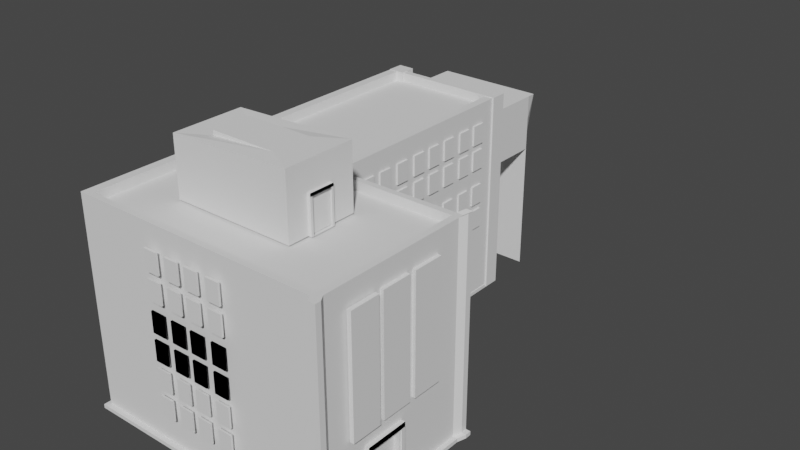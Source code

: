 # Source: Building.blend  (saved by Blender 3.0.42; exported with 4.5.12 LTS)
import bpy
from mathutils import Matrix  # noqa: F401  (used for matrix-valued properties, if any)

bpy.ops.wm.read_factory_settings(use_empty=True)
scene = bpy.context.scene
scene.name = 'Scene'

# ---- collections
col_collection = bpy.data.collections.new('Collection'); scene.collection.children.link(col_collection)

# ---- world
world_world = bpy.data.worlds.new('World'); scene.world = world_world
world_world.use_nodes = True; world_world.node_tree.nodes.clear()
_N = world_world.node_tree.nodes; _L = world_world.node_tree.links
n0 = _N.new('ShaderNodeOutputWorld'); n0.name = 'World Output'; n0.location = (300, 300)
n1 = _N.new('ShaderNodeBackground'); n1.name = 'Background'; n1.location = (10, 300)
n1.inputs[0].default_value = (0.05088, 0.05088, 0.05088, 1.0)
_L.new(n1.outputs[0], n0.inputs[0])
n0.is_active_output = True
world_world.color = (0.05088, 0.05088, 0.05088)
world_world.use_sun_shadow = False
world_world.sun_shadow_jitter_overblur = 0.0

# ---- meshes
me_plane = bpy.data.meshes.new('Plane')
me_plane.from_pydata([(1.0, 1.0, 0.0), (0.0, 1.0, 0.0), (0.0, 3.809, 0.0), (-1.0, 1.0, 2.327), (-1.0, -1.0, 2.327), (0.0, -1.0, 2.327), (0.0, 1.0, 2.327), (0.01327, 1.245, 1.564), (-1.0, 3.809, 2.327), (1.0, -1.0, 0.04549), (0.0, -1.0, 0.04549), (0.0, 3.809, 0.04549), (0.0, 1.0, 0.04549), (-1.0, -1.0, 0.04549), (-1.0, 1.0, 0.04549), (-1.0, 3.809, 0.04549), (-1.028, 1.002, -0.0007256), (-1.028, -1.062, -0.0007256), (0.003987, -1.062, -0.0007256), (1.036, -1.062, -0.0007256), (1.036, 1.002, -0.0007256), (0.003987, 1.002, -0.0007256), (0.003987, 3.9, -0.0007256), (-1.028, 3.9, -0.0007256), (0.003987, -1.062, 0.04622), (0.003987, 1.002, 0.04622), (-1.028, -1.062, 0.04622), (-1.028, 1.002, 0.04622), (-1.028, 3.9, 0.04622), (1.036, -1.062, 0.04622), (0.003987, 3.9, 0.04622), (-1.0, 1.0, 2.49), (-1.0, -1.0, 2.49), (0.0, -1.0, 2.49), (0.0, 1.0, 2.49), (0.01327, 1.071, 1.564), (-1.0, 3.809, 2.49), (-1.0, -0.9285, 2.327), (1.0, -0.9285, 2.327), (-1.0, -0.9285, 0.04549), (1.0, -0.9285, 0.04549), (-1.028, -0.9885, -0.0007256), (1.036, -0.9885, -0.0007256), (-1.028, -0.9885, 0.04622), (1.036, -0.9885, 0.04622), (-1.0, -0.9285, 2.49), (1.0, -0.9285, 2.49), (0.0, -0.9285, 2.49), (1.0, 0.9264, 2.327), (-1.0, 0.9264, 0.04549), (1.036, 0.9256, -0.0007256), (-1.028, 0.9256, 0.04622), (1.0, 0.9264, 2.49), (0.0, 0.9264, 2.49), (-1.0, 0.9264, 2.327), (1.0, 0.9264, 0.04549), (-1.028, 0.9256, -0.0007256), (1.036, 0.9256, 0.04622), (-1.0, 0.9264, 2.49), (0.9482, 1.0, 0.0), (0.9482, -1.0, 2.327), (0.9482, 1.0, 2.327), (0.9482, 1.0, 0.04549), (0.9482, -1.0, 0.04549), (0.9825, -1.062, -0.0007256), (0.9825, 1.002, -0.0007256), (0.9825, 1.002, 0.04622), (0.9825, -1.062, 0.04622), (0.9482, -1.0, 2.49), (0.9482, 1.0, 2.49), (0.9482, -0.9285, 2.49), (0.9482, 0.9264, 2.49), (0.0, 3.733, 0.0), (0.0, 3.733, 2.327), (-1.0, 3.733, 2.327), (-1.0, 3.733, 0.04549), (0.0, 3.733, 0.04549), (0.003987, 3.822, -0.0007256), (-1.028, 3.822, -0.0007256), (-1.028, 3.822, 0.04622), (0.003987, 3.822, 0.04622), (0.0, 3.733, 2.49), (-1.0, 3.733, 2.49), (-0.9282, -1.0, 2.327), (-0.9282, 3.809, 2.327), (-0.9282, 3.809, 0.04549), (-0.9282, -1.0, 0.04549), (-0.9538, -1.062, -0.0007256), (-0.9538, 3.9, -0.0007256), (-0.9538, 3.9, 0.04622), (-0.9538, -1.062, 0.04622), (-0.9282, 1.0, 2.49), (-0.9282, -1.0, 2.49), (-0.9282, 3.809, 2.49), (-0.9282, -0.9285, 2.49), (-0.9282, 0.9264, 2.49), (-0.9282, 3.733, 2.49), (-0.06519, -1.0, 2.327), (-0.06519, 3.809, 0.04549), (-0.06329, -1.062, -0.0007256), (-0.06329, 3.9, 0.04622), (-0.06519, -1.0, 2.49), (-0.06519, 3.809, 2.327), (-0.06519, -1.0, 0.04549), (-0.06329, 3.9, -0.0007256), (-0.06329, -1.062, 0.04622), (-0.06519, 1.0, 2.49), (-0.06519, 3.809, 2.49), (-0.06519, -0.9285, 2.49), (-0.06519, 0.9264, 2.49), (-0.06519, 3.733, 2.49), (-1.0, -0.9285, 2.602), (-1.0, -1.0, 2.602), (0.9482, -1.0, 2.602), (1.0, -1.0, 2.602), (1.0, 0.9264, 2.602), (1.0, 1.0, 2.602), (-0.9282, 1.0, 2.602), (-1.0, 1.0, 2.602), (-0.06519, -1.0, 2.602), (0.0, -1.0, 2.602), (0.9482, 1.0, 2.602), (0.0, 1.0, 2.602), (0.0, 0.9264, 2.602), (-0.9282, 3.809, 2.602), (-1.0, 3.809, 2.602), (0.0, 3.733, 2.602), (-1.0, 3.733, 2.602), (-1.0, 0.9264, 2.602), (1.0, -0.9285, 2.602), (0.0, -0.9285, 2.602), (-0.9282, -0.9285, 2.602), (0.9482, -0.9285, 2.602), (-0.9282, 0.9264, 2.602), (0.9482, 0.9264, 2.602), (-0.9282, 3.733, 2.602), (-0.9282, -1.0, 2.602), (-0.06519, 3.809, 2.602), (-0.06519, -0.9285, 2.602), (-0.06519, 3.733, 2.602), (-0.06519, 1.0, 2.602), (-0.06519, 0.9264, 2.602), (-1.0, -0.4067, 2.327), (1.0, -0.4067, 0.04549), (-1.028, -0.45, -0.0007256), (1.036, -0.45, 0.04622), (-1.0, -0.4067, 2.49), (1.0, -0.4067, 0.0), (1.0, -0.4067, 2.327), (-1.0, -0.4067, 0.04549), (1.036, -0.45, -0.0007256), (-1.028, -0.45, 0.04622), (1.0, -0.4067, 2.49), (0.0, -0.4067, 2.49), (1.031, 0.08014, 0.7535), (0.9482, -0.4067, 2.49), (1.031, 0.08014, 0.6918), (-0.9282, -0.4067, 2.49), (0.9071, 0.08014, 0.7535), (-0.06519, -0.4067, 2.49), (-1.0, -0.4067, 2.602), (1.0, -0.4067, 2.602), (0.9482, -0.4067, 2.602), (-0.9282, -0.4067, 2.602), (1.0, 0.04395, 0.0), (0.9071, 0.08014, 0.6918), (1.0, 0.04395, 2.327), (-1.0, 0.04395, 0.04549), (1.036, 0.01498, -0.0007256), (-1.028, 0.01498, 0.04622), (1.0, 0.04395, 2.49), (0.0, 0.04395, 2.49), (0.9482, 0.04395, 2.49), (-0.9282, 0.04395, 2.49), (-0.06519, 0.04395, 2.49), (1.0, 0.04395, 2.602), (0.9482, 0.04395, 2.602), (-0.9282, 0.04395, 2.602), (0.9071, -0.4475, 0.6918), (-1.0, 0.04395, 2.327), (1.0, 0.04395, 0.04549), (-1.028, 0.01498, -0.0007256), (1.036, 0.01498, 0.04622), (-1.0, 0.04395, 2.49), (0.9071, 0.08024, 0.6918), (1.031, -0.4475, 0.6918), (1.031, 0.08024, 0.6918), (-1.0, 0.04395, 2.602), (0.01327, 1.071, 1.313), (0.0, -1.0, 0.6976), (0.0, 1.0, 0.6976), (-1.0, -1.0, 0.6976), (-1.0, 1.0, 0.6976), (-1.0, 3.809, 0.6976), (-1.0, -0.9285, 0.6976), (1.0, -0.9285, 0.6976), (-1.0, 0.9264, 0.6976), (1.0, 0.9264, 0.6976), (0.9482, 1.0, 0.6976), (0.9482, -1.0, 0.6976), (-1.0, 3.733, 0.6976), (0.0, 3.733, 0.6976), (-0.9282, 3.809, 0.6976), (-0.9282, -1.0, 0.6976), (-0.06519, 3.809, 0.6976), (-0.06519, -1.0, 0.6976), (1.0, -0.4067, 0.6976), (-1.0, -0.4067, 0.6976), (-1.0, 0.04395, 0.6976), (1.0, 0.04395, 0.6976), (0.8942, 0.04395, 0.04549), (0.8942, -0.4067, 0.04549), (0.8942, -0.4067, 0.6976), (0.8942, 0.04395, 0.6976), (1.031, -0.4475, -0.01032), (1.031, 0.08024, -0.01032), (1.031, -0.4475, 0.7535), (1.031, 0.08024, 0.7535), (0.9071, 0.08024, -0.01032), (0.9071, -0.4475, -0.01032), (0.9071, -0.4475, 0.7535), (0.9071, 0.08024, 0.7535), (1.031, 0.02958, -0.01032), (1.031, -0.3968, -0.01032), (1.031, -0.3968, 0.7535), (1.031, 0.02958, 0.7535), (0.9071, 0.02958, -0.01032), (0.9071, -0.3968, -0.01032), (0.9071, -0.3968, 0.7535), (0.9071, 0.02958, 0.7535), (1.008, -0.3968, -0.01032), (1.008, -0.3968, 0.7535), (0.9633, 0.04395, 0.04549), (0.9633, -0.4067, 0.04549), (0.9633, -0.4067, 0.6976), (0.9633, 0.04395, 0.6976), (0.9945, 0.6114, 1.467), (0.9945, 0.2403, 1.467), (0.9945, 0.2403, 0.9295), (0.9945, 0.6114, 0.9295), (1.026, 0.6114, 1.467), (1.026, 0.2403, 1.467), (1.026, 0.2403, 0.9295), (1.026, 0.6114, 0.9295), (-0.539, 0.5026, 2.512), (0.4092, 0.5026, 2.512), (-0.539, -0.3799, 2.512), (0.4092, -0.3799, 2.512), (-0.539, -0.3799, 3.226), (-0.539, 0.5026, 3.226), (0.4092, 0.5026, 3.283), (0.4092, -0.3799, 3.283), (0.01327, 1.245, 2.103), (0.01327, 1.071, 2.103), (0.01327, 1.071, 2.354), (0.01327, 1.245, 2.354), (-0.001394, 1.245, 2.103), (-0.001394, 1.071, 2.103), (-0.001394, 1.071, 2.354), (-0.001394, 1.245, 2.354), (0.01327, 1.538, 2.103), (0.01327, 1.365, 2.103), (0.01327, 1.365, 2.354), (0.01327, 1.538, 2.354), (-0.001394, 1.538, 2.103), (-0.001394, 1.365, 2.103), (-0.001394, 1.365, 2.354), (-0.001394, 1.538, 2.354), (0.01327, 1.811, 2.103), (0.01327, 1.638, 2.103), (0.01327, 1.638, 2.354), (0.01327, 1.811, 2.354), (-0.001394, 1.811, 2.103), (-0.001394, 1.638, 2.103), (-0.001394, 1.638, 2.354), (-0.001394, 1.811, 2.354), (0.01327, 2.101, 2.103), (0.01327, 1.928, 2.103), (0.01327, 1.928, 2.354), (0.01327, 2.101, 2.354), (-0.001394, 2.101, 2.103), (-0.001394, 1.928, 2.103), (-0.001394, 1.928, 2.354), (-0.001394, 2.101, 2.354), (0.01327, 2.394, 2.103), (0.01327, 2.221, 2.103), (0.01327, 2.221, 2.354), (0.01327, 2.394, 2.354), (-0.001394, 2.394, 2.103), (-0.001394, 2.221, 2.103), (-0.001394, 2.221, 2.354), (-0.001394, 2.394, 2.354), (0.01327, 2.667, 2.103), (0.01327, 2.494, 2.103), (0.01327, 2.494, 2.354), (0.01327, 2.667, 2.354), (-0.001394, 2.667, 2.103), (-0.001394, 2.494, 2.103), (-0.001394, 2.494, 2.354), (-0.001394, 2.667, 2.354), (0.01327, 1.245, 1.772), (0.01327, 1.071, 1.772), (0.01327, 1.071, 2.023), (0.01327, 1.245, 2.023), (-0.001394, 1.245, 1.772), (-0.001394, 1.071, 1.772), (-0.001394, 1.071, 2.023), (-0.001394, 1.245, 2.023), (0.01327, 1.538, 1.772), (0.01327, 1.365, 1.772), (0.01327, 1.365, 2.023), (0.01327, 1.538, 2.023), (-0.001394, 1.538, 1.772), (-0.001394, 1.365, 1.772), (-0.001394, 1.365, 2.023), (-0.001394, 1.538, 2.023), (0.01327, 1.811, 1.772), (0.01327, 1.638, 1.772), (0.01327, 1.638, 2.023), (0.01327, 1.811, 2.023), (-0.001394, 1.811, 1.772), (-0.001394, 1.638, 1.772), (-0.001394, 1.638, 2.023), (-0.001394, 1.811, 2.023), (0.01327, 2.101, 1.772), (0.01327, 1.928, 1.772), (0.01327, 1.928, 2.023), (0.01327, 2.101, 2.023), (-0.001394, 2.101, 1.772), (-0.001394, 1.928, 1.772), (-0.001394, 1.928, 2.023), (-0.001394, 2.101, 2.023), (0.01327, 2.394, 1.772), (0.01327, 2.221, 1.772), (0.01327, 2.221, 2.023), (0.01327, 2.394, 2.023), (-0.001394, 2.394, 1.772), (-0.001394, 2.221, 1.772), (-0.001394, 2.221, 2.023), (-0.001394, 2.394, 2.023), (0.01327, 2.667, 1.772), (0.01327, 2.494, 1.772), (0.01327, 2.494, 2.023), (0.01327, 2.667, 2.023), (-0.001394, 2.667, 1.772), (-0.001394, 2.494, 1.772), (-0.001394, 2.494, 2.023), (-0.001394, 2.667, 2.023), (0.4331, 0.1932, 2.959), (0.4331, 0.1932, 2.922), (0.3596, 0.1932, 2.959), (0.3596, 0.1932, 2.922), (0.3596, -0.1199, 2.922), (0.3596, 0.1933, 2.922), (0.4331, -0.1199, 2.922), (0.4331, 0.1933, 2.922), (0.4331, -0.1199, 2.506), (0.4331, 0.1933, 2.506), (0.4331, -0.1199, 2.959), (0.4331, 0.1933, 2.959), (0.3596, 0.1933, 2.506), (0.3596, -0.1199, 2.506), (0.3596, -0.1199, 2.959), (0.3596, 0.1933, 2.959), (0.4331, 0.1632, 2.506), (0.4331, -0.08981, 2.506), (0.4331, -0.08981, 2.959), (0.4331, 0.1632, 2.959), (0.3596, 0.1632, 2.506), (0.3596, -0.08981, 2.506), (0.3596, -0.08981, 2.959), (0.3596, 0.1632, 2.959), (0.4195, -0.08981, 2.506), (0.4195, -0.08981, 2.959), (0.01327, 1.245, 1.313), (-1.0, -0.9285, 1.605), (1.0, -0.9285, 1.605), (-1.0, 0.9264, 1.605), (1.0, 0.9264, 1.605), (0.9482, 1.0, 1.605), (0.9482, -1.0, 1.605), (-1.0, 3.733, 1.605), (0.0, 3.733, 1.605), (-0.9282, 3.809, 1.605), (-0.9282, -1.0, 1.605), (-0.06519, 3.809, 1.605), (-0.06519, -1.0, 1.605), (1.0, -0.4067, 1.605), (-1.0, -0.4067, 1.605), (-1.0, 0.04395, 1.605), (1.0, 0.04395, 1.605), (0.0, -1.0, 1.605), (0.0, 1.0, 1.605), (-1.0, -1.0, 1.605), (-1.0, 1.0, 1.605), (-1.0, 3.809, 1.605), (-0.06519, 4.779, 2.327), (-0.9282, 4.779, 2.327), (-0.8145, 4.779, 1.399), (-0.1789, 4.779, 1.399), (-0.1874, 4.976, 2.225), (-0.806, 4.976, 2.225), (-0.806, 4.976, 1.708), (-0.1874, 4.976, 1.708), (0.9773, -1.075, 2.327), (1.029, -1.075, 2.327), (1.029, -1.075, 1.605), (1.029, -1.004, 0.04549), (1.029, -1.075, 0.04549), (0.9773, -1.075, 2.49), (1.029, -1.075, 2.49), (1.029, -1.004, 2.327), (1.029, -1.004, 2.49), (1.029, -1.004, 1.605), (0.9773, -1.075, 0.04549), (0.9773, -1.075, 1.605), (1.029, -1.004, 2.602), (0.9773, -1.075, 2.602), (1.029, -1.075, 2.602), (1.029, -1.075, 0.6976), (1.029, -1.004, 0.6976), (0.9773, -1.075, 0.6976), (1.033, 1.006, 2.354), (1.033, 1.08, 2.354), (1.033, 1.08, 0.0728), (1.069, 1.081, 0.07353), (1.033, 1.08, 1.633), (0.9815, 1.08, 0.0728), (1.069, 1.006, 0.02659), (1.069, 1.081, 0.02659), (1.016, 1.081, 0.07353), (1.033, 1.006, 2.517), (1.033, 1.08, 2.517), (1.033, 1.006, 0.0728), (1.069, 1.006, 0.07353), (1.033, 1.006, 1.633), (0.9815, 1.08, 2.354), (1.016, 1.081, 0.02659), (0.9815, 1.08, 2.517), (0.9815, 1.08, 1.633), (1.033, 1.006, 2.63), (1.033, 1.08, 2.63), (0.9815, 1.08, 2.63), (1.033, 1.08, 0.725), (1.033, 1.006, 0.725), (0.9815, 1.08, 0.725), (-0.001394, 1.245, 1.313), (-0.001394, 1.071, 1.313), (-0.001394, 1.071, 1.564), (-0.001394, 1.245, 1.564), (0.01327, 1.538, 1.313), (0.01327, 1.365, 1.313), (0.01327, 1.365, 1.564), (0.01327, 1.538, 1.564), (-0.001394, 1.538, 1.313), (-0.001394, 1.365, 1.313), (-0.001394, 1.365, 1.564), (-0.001394, 1.538, 1.564), (0.01327, 1.811, 1.313), (0.01327, 1.638, 1.313), (0.01327, 1.638, 1.564), (0.01327, 1.811, 1.564), (-0.001394, 1.811, 1.313), (-0.001394, 1.638, 1.313), (-0.001394, 1.638, 1.564), (-0.001394, 1.811, 1.564), (0.01327, 2.101, 1.313), (0.01327, 1.928, 1.313), (0.01327, 1.928, 1.564), (0.01327, 2.101, 1.564), (-0.001394, 2.101, 1.313), (-0.001394, 1.928, 1.313), (-0.001394, 1.928, 1.564), (-0.001394, 2.101, 1.564), (0.01327, 2.394, 1.313), (0.01327, 2.221, 1.313), (0.01327, 2.221, 1.564), (0.01327, 2.394, 1.564), (-0.001394, 2.394, 1.313), (-0.001394, 2.221, 1.313), (-0.001394, 2.221, 1.564), (-0.001394, 2.394, 1.564), (0.01327, 2.667, 1.313), (0.01327, 2.494, 1.313), (0.01327, 2.494, 1.564), (0.01327, 2.667, 1.564), (-0.001394, 2.667, 1.313), (-0.001394, 2.494, 1.313), (-0.001394, 2.494, 1.564), (-0.001394, 2.667, 1.564), (0.01327, 1.245, 0.9821), (0.01327, 1.071, 0.9821), (0.01327, 1.071, 1.233), (0.01327, 1.245, 1.233), (-0.001394, 1.245, 0.9821), (-0.001394, 1.071, 0.9821), (-0.001394, 1.071, 1.233), (-0.001394, 1.245, 1.233), (0.01327, 1.538, 0.9821), (0.01327, 1.365, 0.9821), (0.01327, 1.365, 1.233), (0.01327, 1.538, 1.233), (-0.001394, 1.538, 0.9821), (-0.001394, 1.365, 0.9821), (-0.001394, 1.365, 1.233), (-0.001394, 1.538, 1.233), (0.01327, 1.811, 0.9821), (0.01327, 1.638, 0.9821), (0.01327, 1.638, 1.233), (0.01327, 1.811, 1.233), (-0.001394, 1.811, 0.9821), (-0.001394, 1.638, 0.9821), (-0.001394, 1.638, 1.233), (-0.001394, 1.811, 1.233), (0.01327, 2.101, 0.9821), (0.01327, 1.928, 0.9821), (0.01327, 1.928, 1.233), (0.01327, 2.101, 1.233), (-0.001394, 2.101, 0.9821), (-0.001394, 1.928, 0.9821), (-0.001394, 1.928, 1.233), (-0.001394, 2.101, 1.233), (0.01327, 2.394, 0.9821), (0.01327, 2.221, 0.9821), (0.01327, 2.221, 1.233), (0.01327, 2.394, 1.233), (-0.001394, 2.394, 0.9821), (-0.001394, 2.221, 0.9821), (-0.001394, 2.221, 1.233), (-0.001394, 2.394, 1.233), (0.01327, 2.667, 0.9821), (0.01327, 2.494, 0.9821), (0.01327, 2.494, 1.233), (0.01327, 2.667, 1.233), (-0.001394, 2.667, 0.9821), (-0.001394, 2.494, 0.9821), (-0.001394, 2.494, 1.233), (-0.001394, 2.667, 1.233), (-0.06519, 4.67, 1.605), (-0.06519, 4.67, 2.327), (-0.9282, 4.67, 1.605), (-0.9282, 4.67, 2.327), (-0.8145, 4.779, -0.05684), (-0.1789, 4.779, -0.05684), (-0.06519, 4.67, -0.0703), (-0.9282, 4.67, -0.0703), (-0.321, -0.1771, 3.226), (-0.321, 0.2997, 3.226), (0.1913, 0.2997, 3.283), (0.1913, -0.1771, 3.283), (-0.321, -0.1771, 3.283), (-0.321, 0.2997, 3.283), (0.1913, 0.2997, 3.283), (0.1913, -0.1771, 3.283), (0.01374, 3.918, 0.2209), (0.01374, 3.918, 0.01438), (0.01374, 3.711, 0.2209), (0.01374, 3.711, 0.01438), (-0.1148, 3.918, 0.2209), (-0.1148, 3.918, 0.01438), (-0.1148, 3.711, 0.2209), (-0.1148, 3.711, 0.01438), (0.01374, 3.711, 1.678), (0.01374, 3.918, 1.678), (-0.1148, 3.711, 1.678), (-0.1148, 3.918, 1.678), (0.01374, 3.711, 2.612), (0.01374, 3.918, 2.612), (-0.1148, 3.711, 2.612), (-0.1148, 3.918, 2.612), (-0.8674, 3.918, 0.2209), (-0.8674, 3.918, 0.01438), (-0.8674, 3.711, 0.2209), (-0.8674, 3.711, 0.01438), (-0.9959, 3.918, 0.2209), (-0.9959, 3.918, 0.01438), (-0.9959, 3.711, 0.2209), (-0.9959, 3.711, 0.01438), (-0.8674, 3.711, 1.678), (-0.8674, 3.918, 1.678), (-0.9959, 3.711, 1.678), (-0.9959, 3.918, 1.678), (-0.8674, 3.711, 2.612), (-0.8674, 3.918, 2.612), (-0.9959, 3.711, 2.612), (-0.9959, 3.918, 2.612), (0.01327, 2.946, 2.103), (0.01327, 2.773, 2.103), (0.01327, 2.773, 2.354), (0.01327, 2.946, 2.354), (-0.001394, 2.946, 2.103), (-0.001394, 2.773, 2.103), (-0.001394, 2.773, 2.354), (-0.001394, 2.946, 2.354), (0.01327, 3.239, 2.103), (0.01327, 3.066, 2.103), (0.01327, 3.066, 2.354), (0.01327, 3.239, 2.354), (-0.001394, 3.239, 2.103), (-0.001394, 3.066, 2.103), (-0.001394, 3.066, 2.354), (-0.001394, 3.239, 2.354), (0.01327, 3.512, 2.103), (0.01327, 3.339, 2.103), (0.01327, 3.339, 2.354), (0.01327, 3.512, 2.354), (-0.001394, 3.512, 2.103), (-0.001394, 3.339, 2.103), (-0.001394, 3.339, 2.354), (-0.001394, 3.512, 2.354), (0.01327, 2.946, 1.772), (0.01327, 2.773, 1.772), (0.01327, 2.773, 2.023), (0.01327, 2.946, 2.023), (-0.001394, 2.946, 1.772), (-0.001394, 2.773, 1.772), (-0.001394, 2.773, 2.023), (-0.001394, 2.946, 2.023), (0.01327, 3.239, 1.772), (0.01327, 3.066, 1.772), (0.01327, 3.066, 2.023), (0.01327, 3.239, 2.023), (-0.001394, 3.239, 1.772), (-0.001394, 3.066, 1.772), (-0.001394, 3.066, 2.023), (-0.001394, 3.239, 2.023), (0.01327, 3.512, 1.772), (0.01327, 3.339, 1.772), (0.01327, 3.339, 2.023), (0.01327, 3.512, 2.023), (-0.001394, 3.512, 1.772), (-0.001394, 3.339, 1.772), (-0.001394, 3.339, 2.023), (-0.001394, 3.512, 2.023), (0.01327, 2.946, 1.308), (0.01327, 2.773, 1.308), (0.01327, 2.773, 1.559), (0.01327, 2.946, 1.559), (-0.001394, 2.946, 1.308), (-0.001394, 2.773, 1.308), (-0.001394, 2.773, 1.559), (-0.001394, 2.946, 1.559), (0.01327, 3.239, 1.308), (0.01327, 3.066, 1.308), (0.01327, 3.066, 1.559), (0.01327, 3.239, 1.559), (-0.001394, 3.239, 1.308), (-0.001394, 3.066, 1.308), (-0.001394, 3.066, 1.559), (-0.001394, 3.239, 1.559), (0.01327, 3.512, 1.308), (0.01327, 3.339, 1.308), (0.01327, 3.339, 1.559), (0.01327, 3.512, 1.559), (-0.001394, 3.512, 1.308), (-0.001394, 3.339, 1.308), (-0.001394, 3.339, 1.559), (-0.001394, 3.512, 1.559), (0.01327, 2.946, 0.977), (0.01327, 2.773, 0.977), (0.01327, 2.773, 1.228), (0.01327, 2.946, 1.228), (-0.001394, 2.946, 0.977), (-0.001394, 2.773, 0.977), (-0.001394, 2.773, 1.228), (-0.001394, 2.946, 1.228), (0.01327, 3.239, 0.977), (0.01327, 3.066, 0.977), (0.01327, 3.066, 1.228), (0.01327, 3.239, 1.228), (-0.001394, 3.239, 0.977), (-0.001394, 3.066, 0.977), (-0.001394, 3.066, 1.228), (-0.001394, 3.239, 1.228), (0.01327, 3.512, 0.977), (0.01327, 3.339, 0.977), (0.01327, 3.339, 1.228), (0.01327, 3.512, 1.228), (-0.001394, 3.512, 0.977), (-0.001394, 3.339, 0.977), (-0.001394, 3.339, 1.228), (-0.001394, 3.512, 1.228), (0.9945, 0.6114, 2.0), (1.026, 0.6114, 2.0), (1.026, 0.2403, 2.0), (0.9945, 0.2403, 2.0), (0.9945, 0.6114, 2.347), (1.026, 0.6114, 2.347), (1.026, 0.2403, 2.347), (0.9945, 0.2403, 2.347), (0.9945, 0.1589, 1.467), (0.9945, -0.2122, 1.467), (0.9945, -0.2122, 0.9295), (0.9945, 0.1589, 0.9295), (1.026, 0.1589, 1.467), (1.026, -0.2122, 1.467), (1.026, -0.2122, 0.9295), (1.026, 0.1589, 0.9295), (0.9945, 0.1589, 2.0), (1.026, 0.1589, 2.0), (1.026, -0.2122, 2.0), (0.9945, -0.2122, 2.0), (0.9945, 0.1589, 2.347), (1.026, 0.1589, 2.347), (1.026, -0.2122, 2.347), (0.9945, -0.2122, 2.347), (1.007, -0.2907, 1.47), (1.007, -0.6618, 1.47), (1.007, -0.6618, 0.9328), (1.007, -0.2907, 0.9328), (1.038, -0.2907, 1.47), (1.038, -0.6618, 1.47), (1.038, -0.6618, 0.9328), (1.038, -0.2907, 0.9328), (1.007, -0.2907, 2.004), (1.038, -0.2907, 2.004), (1.038, -0.6618, 2.004), (1.007, -0.6618, 2.004), (1.007, -0.2907, 2.35), (1.038, -0.2907, 2.35), (1.038, -0.6618, 2.35), (1.007, -0.6618, 2.35), (0.1685, -1.05, 2.103), (0.2764, -1.05, 2.103), (0.2764, -1.05, 2.354), (0.1685, -1.05, 2.354), (0.1685, -1.073, 2.103), (0.2764, -1.073, 2.103), (0.2764, -1.073, 2.354), (0.1685, -1.073, 2.354), (-0.01415, -1.05, 2.103), (0.09377, -1.05, 2.103), (0.09377, -1.05, 2.354), (-0.01415, -1.05, 2.354), (-0.01415, -1.073, 2.103), (0.09377, -1.073, 2.103), (0.09377, -1.073, 2.354), (-0.01415, -1.073, 2.354), (-0.1839, -1.05, 2.103), (-0.07602, -1.05, 2.103), (-0.07602, -1.05, 2.354), (-0.1839, -1.05, 2.354), (-0.1839, -1.073, 2.103), (-0.07602, -1.073, 2.103), (-0.07602, -1.073, 2.354), (-0.1839, -1.073, 2.354), (-0.3645, -1.05, 2.103), (-0.2566, -1.05, 2.103), (-0.2566, -1.05, 2.354), (-0.3645, -1.05, 2.354), (-0.3645, -1.073, 2.103), (-0.2566, -1.073, 2.103), (-0.2566, -1.073, 2.354), (-0.3645, -1.073, 2.354), (0.1685, -1.05, 1.772), (0.2764, -1.05, 1.772), (0.2764, -1.05, 2.023), (0.1685, -1.05, 2.023), (0.1685, -1.073, 1.772), (0.2764, -1.073, 1.772), (0.2764, -1.073, 2.023), (0.1685, -1.073, 2.023), (-0.01415, -1.05, 1.772), (0.09377, -1.05, 1.772), (0.09377, -1.05, 2.023), (-0.01415, -1.05, 2.023), (-0.01415, -1.073, 1.772), (0.09377, -1.073, 1.772), (0.09377, -1.073, 2.023), (-0.01415, -1.073, 2.023), (-0.1839, -1.05, 1.772), (-0.07602, -1.05, 1.772), (-0.07602, -1.05, 2.023), (-0.1839, -1.05, 2.023), (-0.1839, -1.073, 1.772), (-0.07602, -1.073, 1.772), (-0.07602, -1.073, 2.023), (-0.1839, -1.073, 2.023), (-0.3645, -1.05, 1.772), (-0.2566, -1.05, 1.772), (-0.2566, -1.05, 2.023), (-0.3645, -1.05, 2.023), (-0.3645, -1.073, 1.772), (-0.2566, -1.073, 1.772), (-0.2566, -1.073, 2.023), (-0.3645, -1.073, 2.023), (0.1685, -1.05, 1.409), (0.2764, -1.05, 1.409), (0.2764, -1.05, 1.66), (0.1685, -1.05, 1.66), (0.1685, -1.073, 1.409), (0.2764, -1.073, 1.409), (0.2764, -1.073, 1.66), (0.1685, -1.073, 1.66), (-0.01415, -1.05, 1.409), (0.09377, -1.05, 1.409), (0.09377, -1.05, 1.66), (-0.01415, -1.05, 1.66), (-0.01415, -1.073, 1.409), (0.09377, -1.073, 1.409), (0.09377, -1.073, 1.66), (-0.01415, -1.073, 1.66), (-0.1839, -1.05, 1.409), (-0.07602, -1.05, 1.409), (-0.07602, -1.05, 1.66), (-0.1839, -1.05, 1.66), (-0.1839, -1.073, 1.409), (-0.07602, -1.073, 1.409), (-0.07602, -1.073, 1.66), (-0.1839, -1.073, 1.66), (-0.3645, -1.05, 1.409), (-0.2566, -1.05, 1.409), (-0.2566, -1.05, 1.66), (-0.3645, -1.05, 1.66), (-0.3645, -1.073, 1.409), (-0.2566, -1.073, 1.409), (-0.2566, -1.073, 1.66), (-0.3645, -1.073, 1.66), (0.1685, -1.05, 1.078), (0.2764, -1.05, 1.078), (0.2764, -1.05, 1.329), (0.1685, -1.05, 1.329), (0.1685, -1.073, 1.078), (0.2764, -1.073, 1.078), (0.2764, -1.073, 1.329), (0.1685, -1.073, 1.329), (-0.01415, -1.05, 1.078), (0.09377, -1.05, 1.078), (0.09377, -1.05, 1.329), (-0.01415, -1.05, 1.329), (-0.01415, -1.073, 1.078), (0.09377, -1.073, 1.078), (0.09377, -1.073, 1.329), (-0.01415, -1.073, 1.329), (-0.1839, -1.05, 1.078), (-0.07602, -1.05, 1.078), (-0.07602, -1.05, 1.329), (-0.1839, -1.05, 1.329), (-0.1839, -1.073, 1.078), (-0.07602, -1.073, 1.078), (-0.07602, -1.073, 1.329), (-0.1839, -1.073, 1.329), (-0.3645, -1.05, 1.078), (-0.2566, -1.05, 1.078), (-0.2566, -1.05, 1.329), (-0.3645, -1.05, 1.329), (-0.3645, -1.073, 1.078), (-0.2566, -1.073, 1.078), (-0.2566, -1.073, 1.329), (-0.3645, -1.073, 1.329), (0.1685, -1.05, 1.409), (0.2764, -1.05, 1.409), (0.2764, -1.05, 1.66), (0.1685, -1.05, 1.66), (0.1685, -1.073, 1.409), (0.2764, -1.073, 1.409), (0.2764, -1.073, 1.66), (0.1685, -1.073, 1.66), (-0.01415, -1.05, 1.409), (0.09377, -1.05, 1.409), (0.09377, -1.05, 1.66), (-0.01415, -1.05, 1.66), (-0.01415, -1.073, 1.409), (0.09377, -1.073, 1.409), (0.09377, -1.073, 1.66), (-0.01415, -1.073, 1.66), (-0.1839, -1.05, 1.409), (-0.07602, -1.05, 1.409), (-0.07602, -1.05, 1.66), (-0.1839, -1.05, 1.66), (-0.1839, -1.073, 1.409), (-0.07602, -1.073, 1.409), (-0.07602, -1.073, 1.66), (-0.1839, -1.073, 1.66), (-0.3645, -1.05, 1.409), (-0.2566, -1.05, 1.409), (-0.2566, -1.05, 1.66), (-0.3645, -1.05, 1.66), (-0.3645, -1.073, 1.409), (-0.2566, -1.073, 1.409), (-0.2566, -1.073, 1.66), (-0.3645, -1.073, 1.66), (0.1685, -1.05, 1.078), (0.2764, -1.05, 1.078), (0.2764, -1.05, 1.329), (0.1685, -1.05, 1.329), (0.1685, -1.073, 1.078), (0.2764, -1.073, 1.078), (0.2764, -1.073, 1.329), (0.1685, -1.073, 1.329), (-0.01415, -1.05, 1.078), (0.09377, -1.05, 1.078), (0.09377, -1.05, 1.329), (-0.01415, -1.05, 1.329), (-0.01415, -1.073, 1.078), (0.09377, -1.073, 1.078), (0.09377, -1.073, 1.329), (-0.01415, -1.073, 1.329), (-0.1839, -1.05, 1.078), (-0.07602, -1.05, 1.078), (-0.07602, -1.05, 1.329), (-0.1839, -1.05, 1.329), (-0.1839, -1.073, 1.078), (-0.07602, -1.073, 1.078), (-0.07602, -1.073, 1.329), (-0.1839, -1.073, 1.329), (-0.3645, -1.05, 1.078), (-0.2566, -1.05, 1.078), (-0.2566, -1.05, 1.329), (-0.3645, -1.05, 1.329), (-0.3645, -1.073, 1.078), (-0.2566, -1.073, 1.078), (-0.2566, -1.073, 1.329), (-0.3645, -1.073, 1.329), (0.1685, -1.05, 0.7431), (0.2764, -1.05, 0.7431), (0.2764, -1.05, 0.994), (0.1685, -1.05, 0.994), (0.1685, -1.073, 0.7431), (0.2764, -1.073, 0.7431), (0.2764, -1.073, 0.994), (0.1685, -1.073, 0.994), (-0.01415, -1.05, 0.7431), (0.09377, -1.05, 0.7431), (0.09377, -1.05, 0.994), (-0.01415, -1.05, 0.994), (-0.01415, -1.073, 0.7431), (0.09377, -1.073, 0.7431), (0.09377, -1.073, 0.994), (-0.01415, -1.073, 0.994), (-0.1839, -1.05, 0.7431), (-0.07602, -1.05, 0.7431), (-0.07602, -1.05, 0.994), (-0.1839, -1.05, 0.994), (-0.1839, -1.073, 0.7431), (-0.07602, -1.073, 0.7431), (-0.07602, -1.073, 0.994), (-0.1839, -1.073, 0.994), (-0.3645, -1.05, 0.7431), (-0.2566, -1.05, 0.7431), (-0.2566, -1.05, 0.994), (-0.3645, -1.05, 0.994), (-0.3645, -1.073, 0.7431), (-0.2566, -1.073, 0.7431), (-0.2566, -1.073, 0.994), (-0.3645, -1.073, 0.994), (0.1685, -1.05, 0.4123), (0.2764, -1.05, 0.4123), (0.2764, -1.05, 0.6633), (0.1685, -1.05, 0.6633), (0.1685, -1.073, 0.4123), (0.2764, -1.073, 0.4123), (0.2764, -1.073, 0.6633), (0.1685, -1.073, 0.6633), (-0.01415, -1.05, 0.4123), (0.09377, -1.05, 0.4123), (0.09377, -1.05, 0.6633), (-0.01415, -1.05, 0.6633), (-0.01415, -1.073, 0.4123), (0.09377, -1.073, 0.4123), (0.09377, -1.073, 0.6633), (-0.01415, -1.073, 0.6633), (-0.1839, -1.05, 0.4123), (-0.07602, -1.05, 0.4123), (-0.07602, -1.05, 0.6633), (-0.1839, -1.05, 0.6633), (-0.1839, -1.073, 0.4123), (-0.07602, -1.073, 0.4123), (-0.07602, -1.073, 0.6633), (-0.1839, -1.073, 0.6633), (-0.3645, -1.05, 0.4123), (-0.2566, -1.05, 0.4123), (-0.2566, -1.05, 0.6633), (-0.3645, -1.05, 0.6633), (-0.3645, -1.073, 0.4123), (-0.2566, -1.073, 0.4123), (-0.2566, -1.073, 0.6633), (-0.3645, -1.073, 0.6633)], [], [(61, 6, 34, 69), (84, 8, 36, 93), (74, 3, 31, 82), (113, 68, 409, 417), (386, 391, 5, 97), (52, 48, 422, 431), (375, 393, 4, 37), (381, 394, 3, 74), (383, 395, 8, 84), (379, 392, 6, 61), (72, 2, 22, 77), (197, 55, 433, 444), (63, 10, 24, 67), (59, 1, 21, 65), (76, 12, 25, 80), (65, 21, 25, 66), (88, 23, 28, 89), (78, 16, 27, 79), (41, 17, 26, 43), (379, 61, 436, 439), (99, 18, 24, 105), (64, 19, 29, 67), (75, 15, 28, 79), (49, 14, 27, 51), (40, 9, 29, 44), (86, 13, 26, 90), (55, 57, 434, 433), (48, 378, 435, 422), (33, 68, 113, 120), (60, 380, 415, 404), (97, 5, 33, 101), (198, 379, 439, 445), (37, 4, 32, 45), (142, 37, 45, 146), (46, 129, 416, 412), (91, 96, 135, 117), (68, 60, 404, 409), (143, 40, 44, 145), (13, 39, 43, 26), (19, 42, 44, 29), (144, 41, 43, 151), (388, 375, 37, 142), (376, 38, 411, 413), (394, 377, 54, 3), (16, 56, 51, 27), (66, 62, 427, 430), (3, 54, 58, 31), (166, 48, 52, 170), (174, 171, 53, 109), (129, 114, 418, 416), (167, 49, 51, 169), (168, 50, 57, 182), (390, 378, 48, 166), (171, 172, 71, 53), (146, 45, 111, 160), (5, 60, 68, 33), (45, 32, 112, 111), (18, 64, 67, 24), (20, 65, 437, 429), (0, 59, 65, 20), (9, 63, 67, 29), (12, 62, 66, 25), (69, 121, 442, 438), (391, 380, 60, 5), (116, 115, 440, 441), (6, 73, 81, 34), (106, 109, 141, 140), (14, 75, 79, 27), (21, 77, 80, 25), (23, 78, 79, 28), (11, 76, 80, 30), (1, 72, 77, 21), (395, 381, 74, 8), (392, 382, 73, 6), (8, 74, 82, 36), (92, 101, 119, 136), (96, 110, 139, 135), (109, 53, 123, 141), (4, 83, 92, 32), (53, 71, 134, 123), (47, 108, 138, 130), (103, 86, 90, 105), (17, 87, 90, 26), (104, 88, 89, 100), (15, 85, 89, 28), (539, 538, 399, 396), (393, 384, 83, 4), (102, 84, 93, 107), (10, 103, 105, 24), (91, 106, 110, 96), (173, 174, 109, 95), (170, 52, 115, 175), (83, 97, 101, 92), (95, 109, 106, 91), (87, 99, 105, 90), (85, 98, 100, 89), (384, 386, 97, 83), (134, 115, 116, 121), (141, 123, 122, 140), (119, 120, 130, 138), (113, 114, 129, 132), (176, 175, 115, 134), (120, 113, 132, 130), (123, 134, 121, 122), (140, 122, 126, 139), (118, 117, 135, 127), (187, 177, 133, 128), (112, 136, 131, 111), (127, 135, 124, 125), (128, 133, 117, 118), (136, 119, 138, 131), (135, 139, 137, 124), (31, 58, 128, 118), (173, 95, 133, 177), (101, 33, 120, 119), (69, 34, 122, 121), (32, 92, 136, 112), (70, 47, 130, 132), (110, 106, 140, 139), (34, 81, 126, 122), (107, 93, 124, 137), (93, 36, 125, 124), (36, 82, 127, 125), (108, 94, 131, 138), (95, 91, 117, 133), (155, 70, 132, 162), (82, 31, 118, 127), (172, 155, 162, 176), (94, 157, 163, 131), (111, 131, 163, 160), (132, 129, 161, 162), (46, 152, 161, 129), (94, 108, 159, 157), (183, 146, 160, 187), (47, 70, 155, 153), (376, 387, 148, 38), (42, 150, 145, 44), (39, 149, 151, 43), (108, 47, 153, 159), (38, 148, 152, 46), (389, 388, 142, 179), (181, 144, 151, 169), (180, 143, 145, 182), (179, 142, 146, 183), (54, 179, 183, 58), (55, 180, 182, 57), (56, 181, 169, 51), (377, 389, 179, 54), (58, 183, 187, 128), (71, 172, 176, 134), (157, 173, 177, 163), (160, 163, 177, 187), (162, 161, 175, 176), (152, 170, 175, 161), (157, 159, 174, 173), (216, 185, 156, 154), (153, 155, 172, 171), (220, 216, 154, 158), (185, 178, 165, 156), (158, 154, 156, 165), (387, 390, 166, 148), (150, 168, 182, 145), (147, 164, 168, 150), (149, 167, 169, 151), (159, 153, 171, 174), (148, 166, 170, 152), (209, 206, 212, 213), (49, 167, 208, 196), (167, 149, 207, 208), (40, 143, 206, 195), (86, 103, 205, 203), (13, 86, 203, 191), (98, 85, 202, 204), (12, 76, 201, 190), (15, 75, 200, 193), (10, 63, 199, 189), (57, 50, 428, 434), (180, 55, 197, 209), (14, 49, 196, 192), (380, 199, 421, 415), (149, 39, 194, 207), (62, 12, 190, 198), (85, 15, 193, 202), (75, 14, 192, 200), (39, 13, 191, 194), (378, 197, 444, 435), (103, 10, 189, 205), (38, 46, 412, 411), (213, 212, 234, 235), (206, 143, 211, 212), (143, 180, 210, 211), (180, 209, 213, 210), (216, 217, 186, 185), (216, 220, 219, 214), (214, 219, 218, 215), (215, 218, 221, 217), (221, 220, 178, 184), (217, 221, 184, 186), (178, 220, 158, 165), (186, 184, 178, 185), (217, 216, 224, 225), (216, 214, 223, 224), (221, 218, 226, 229), (218, 219, 227, 226), (215, 217, 225, 222), (214, 215, 222, 223), (220, 221, 229, 228), (219, 220, 228, 227), (224, 223, 230, 231), (233, 232, 235, 234), (212, 211, 233, 234), (210, 213, 235, 232), (211, 210, 232, 233), (242, 243, 239, 238), (243, 240, 236, 239), (241, 242, 238, 237), (240, 241, 684, 683), (238, 239, 236, 237), (242, 241, 240, 243), (246, 244, 245, 247), (251, 250, 548, 549), (247, 245, 250, 251), (244, 246, 248, 249), (246, 247, 251, 248), (245, 244, 249, 250), (253, 254, 255, 252), (257, 256, 259, 258), (255, 254, 258, 259), (254, 253, 257, 258), (252, 255, 259, 256), (253, 252, 256, 257), (261, 262, 263, 260), (265, 264, 267, 266), (263, 262, 266, 267), (262, 261, 265, 266), (260, 263, 267, 264), (261, 260, 264, 265), (269, 270, 271, 268), (273, 272, 275, 274), (271, 270, 274, 275), (270, 269, 273, 274), (268, 271, 275, 272), (269, 268, 272, 273), (277, 278, 279, 276), (281, 280, 283, 282), (279, 278, 282, 283), (278, 277, 281, 282), (276, 279, 283, 280), (277, 276, 280, 281), (285, 286, 287, 284), (289, 288, 291, 290), (287, 286, 290, 291), (286, 285, 289, 290), (284, 287, 291, 288), (285, 284, 288, 289), (293, 294, 295, 292), (297, 296, 299, 298), (295, 294, 298, 299), (294, 293, 297, 298), (292, 295, 299, 296), (293, 292, 296, 297), (301, 302, 303, 300), (305, 304, 307, 306), (303, 302, 306, 307), (302, 301, 305, 306), (300, 303, 307, 304), (301, 300, 304, 305), (309, 310, 311, 308), (313, 312, 315, 314), (311, 310, 314, 315), (310, 309, 313, 314), (308, 311, 315, 312), (309, 308, 312, 313), (317, 318, 319, 316), (321, 320, 323, 322), (319, 318, 322, 323), (318, 317, 321, 322), (316, 319, 323, 320), (317, 316, 320, 321), (325, 326, 327, 324), (329, 328, 331, 330), (327, 326, 330, 331), (326, 325, 329, 330), (324, 327, 331, 328), (325, 324, 328, 329), (333, 334, 335, 332), (337, 336, 339, 338), (335, 334, 338, 339), (334, 333, 337, 338), (332, 335, 339, 336), (333, 332, 336, 337), (341, 342, 343, 340), (345, 344, 347, 346), (343, 342, 346, 347), (342, 341, 345, 346), (340, 343, 347, 344), (341, 340, 344, 345), (358, 354, 349, 348), (362, 358, 348, 350), (354, 352, 351, 349), (350, 348, 349, 351), (358, 359, 355, 354), (358, 362, 361, 356), (356, 361, 360, 357), (357, 360, 363, 359), (363, 362, 352, 353), (359, 363, 353, 355), (352, 362, 350, 351), (355, 353, 352, 354), (359, 358, 366, 367), (358, 356, 365, 366), (363, 360, 368, 371), (360, 361, 369, 368), (357, 359, 367, 364), (356, 357, 364, 365), (362, 363, 371, 370), (361, 362, 370, 369), (366, 365, 372, 373), (206, 209, 390, 387), (196, 208, 389, 377), (208, 207, 388, 389), (195, 206, 387, 376), (203, 205, 386, 384), (191, 203, 384, 393), (204, 202, 383, 385), (190, 201, 382, 392), (193, 200, 381, 395), (189, 199, 380, 391), (50, 20, 429, 428), (209, 197, 378, 390), (192, 196, 377, 394), (40, 195, 420, 407), (207, 194, 375, 388), (198, 190, 392, 379), (202, 193, 395, 383), (200, 192, 394, 381), (194, 191, 393, 375), (115, 52, 431, 440), (205, 189, 391, 386), (9, 40, 407, 408), (399, 398, 402, 403), (398, 399, 543, 542), (541, 539, 396, 397), (540, 541, 397, 398), (403, 402, 401, 400), (398, 397, 401, 402), (396, 399, 403, 400), (397, 396, 400, 401), (415, 406, 405, 404), (404, 405, 410, 409), (405, 411, 412, 410), (410, 412, 416, 418), (406, 413, 411, 405), (409, 410, 418, 417), (408, 407, 420, 419), (414, 408, 419, 421), (419, 420, 413, 406), (421, 419, 406, 415), (199, 63, 414, 421), (195, 376, 413, 420), (63, 9, 408, 414), (114, 113, 417, 418), (435, 426, 423, 422), (427, 424, 425, 430), (428, 429, 425, 434), (432, 438, 442, 441), (431, 432, 441, 440), (422, 423, 432, 431), (424, 433, 434, 425), (429, 437, 430, 425), (426, 439, 436, 423), (423, 436, 438, 432), (424, 427, 445, 443), (433, 424, 443, 444), (443, 445, 439, 426), (444, 443, 426, 435), (121, 116, 441, 442), (61, 69, 438, 436), (62, 198, 445, 427), (65, 66, 430, 437), (188, 35, 7, 374), (447, 446, 449, 448), (7, 35, 448, 449), (35, 188, 447, 448), (374, 7, 449, 446), (188, 374, 446, 447), (451, 452, 453, 450), (455, 454, 457, 456), (453, 452, 456, 457), (452, 451, 455, 456), (450, 453, 457, 454), (451, 450, 454, 455), (459, 460, 461, 458), (463, 462, 465, 464), (461, 460, 464, 465), (460, 459, 463, 464), (458, 461, 465, 462), (459, 458, 462, 463), (467, 468, 469, 466), (471, 470, 473, 472), (469, 468, 472, 473), (468, 467, 471, 472), (466, 469, 473, 470), (467, 466, 470, 471), (475, 476, 477, 474), (479, 478, 481, 480), (477, 476, 480, 481), (476, 475, 479, 480), (474, 477, 481, 478), (475, 474, 478, 479), (483, 484, 485, 482), (487, 486, 489, 488), (485, 484, 488, 489), (484, 483, 487, 488), (482, 485, 489, 486), (483, 482, 486, 487), (491, 492, 493, 490), (495, 494, 497, 496), (493, 492, 496, 497), (492, 491, 495, 496), (490, 493, 497, 494), (491, 490, 494, 495), (499, 500, 501, 498), (503, 502, 505, 504), (501, 500, 504, 505), (500, 499, 503, 504), (498, 501, 505, 502), (499, 498, 502, 503), (507, 508, 509, 506), (511, 510, 513, 512), (509, 508, 512, 513), (508, 507, 511, 512), (506, 509, 513, 510), (507, 506, 510, 511), (515, 516, 517, 514), (519, 518, 521, 520), (517, 516, 520, 521), (516, 515, 519, 520), (514, 517, 521, 518), (515, 514, 518, 519), (523, 524, 525, 522), (527, 526, 529, 528), (525, 524, 528, 529), (524, 523, 527, 528), (522, 525, 529, 526), (523, 522, 526, 527), (531, 532, 533, 530), (535, 534, 537, 536), (533, 532, 536, 537), (532, 531, 535, 536), (530, 533, 537, 534), (531, 530, 534, 535), (383, 84, 541, 540), (84, 102, 539, 541), (385, 383, 540, 538), (102, 385, 538, 539), (544, 545, 542, 543), (540, 398, 542, 545), (538, 540, 545, 544), (399, 538, 544, 543), (547, 546, 550, 551), (249, 248, 546, 547), (248, 251, 549, 546), (250, 249, 547, 548), (550, 553, 552, 551), (546, 549, 553, 550), (548, 547, 551, 552), (549, 548, 552, 553), (554, 555, 557, 556), (556, 557, 561, 560), (560, 561, 559, 558), (558, 559, 555, 554), (556, 560, 564, 562), (561, 557, 555, 559), (565, 563, 567, 569), (554, 556, 562, 563), (560, 558, 565, 564), (558, 554, 563, 565), (566, 568, 569, 567), (562, 564, 568, 566), (564, 565, 569, 568), (563, 562, 566, 567), (570, 571, 573, 572), (572, 573, 577, 576), (576, 577, 575, 574), (574, 575, 571, 570), (572, 576, 580, 578), (577, 573, 571, 575), (581, 579, 583, 585), (570, 572, 578, 579), (576, 574, 581, 580), (574, 570, 579, 581), (582, 584, 585, 583), (578, 580, 584, 582), (580, 581, 585, 584), (579, 578, 582, 583), (587, 588, 589, 586), (591, 590, 593, 592), (589, 588, 592, 593), (588, 587, 591, 592), (586, 589, 593, 590), (587, 586, 590, 591), (595, 596, 597, 594), (599, 598, 601, 600), (597, 596, 600, 601), (596, 595, 599, 600), (594, 597, 601, 598), (595, 594, 598, 599), (603, 604, 605, 602), (607, 606, 609, 608), (605, 604, 608, 609), (604, 603, 607, 608), (602, 605, 609, 606), (603, 602, 606, 607), (611, 612, 613, 610), (615, 614, 617, 616), (613, 612, 616, 617), (612, 611, 615, 616), (610, 613, 617, 614), (611, 610, 614, 615), (619, 620, 621, 618), (623, 622, 625, 624), (621, 620, 624, 625), (620, 619, 623, 624), (618, 621, 625, 622), (619, 618, 622, 623), (627, 628, 629, 626), (631, 630, 633, 632), (629, 628, 632, 633), (628, 627, 631, 632), (626, 629, 633, 630), (627, 626, 630, 631), (635, 636, 637, 634), (639, 638, 641, 640), (637, 636, 640, 641), (636, 635, 639, 640), (634, 637, 641, 638), (635, 634, 638, 639), (643, 644, 645, 642), (647, 646, 649, 648), (645, 644, 648, 649), (644, 643, 647, 648), (642, 645, 649, 646), (643, 642, 646, 647), (651, 652, 653, 650), (655, 654, 657, 656), (653, 652, 656, 657), (652, 651, 655, 656), (650, 653, 657, 654), (651, 650, 654, 655), (659, 660, 661, 658), (663, 662, 665, 664), (661, 660, 664, 665), (660, 659, 663, 664), (658, 661, 665, 662), (659, 658, 662, 663), (667, 668, 669, 666), (671, 670, 673, 672), (669, 668, 672, 673), (668, 667, 671, 672), (666, 669, 673, 670), (667, 666, 670, 671), (675, 676, 677, 674), (679, 678, 681, 680), (677, 676, 680, 681), (676, 675, 679, 680), (674, 677, 681, 678), (675, 674, 678, 679), (685, 682, 686, 689), (237, 236, 682, 685), (236, 240, 683, 682), (241, 237, 685, 684), (687, 688, 689, 686), (682, 683, 687, 686), (683, 684, 688, 687), (684, 685, 689, 688), (696, 697, 693, 692), (697, 694, 690, 693), (695, 696, 692, 691), (694, 695, 700, 699), (692, 693, 690, 691), (696, 695, 694, 697), (701, 698, 702, 705), (691, 690, 698, 701), (690, 694, 699, 698), (695, 691, 701, 700), (703, 704, 705, 702), (698, 699, 703, 702), (699, 700, 704, 703), (700, 701, 705, 704), (712, 713, 709, 708), (713, 710, 706, 709), (711, 712, 708, 707), (710, 711, 716, 715), (708, 709, 706, 707), (712, 711, 710, 713), (717, 714, 718, 721), (707, 706, 714, 717), (706, 710, 715, 714), (711, 707, 717, 716), (719, 720, 721, 718), (714, 715, 719, 718), (715, 716, 720, 719), (716, 717, 721, 720), (723, 724, 725, 722), (727, 726, 729, 728), (725, 724, 728, 729), (724, 723, 727, 728), (722, 725, 729, 726), (723, 722, 726, 727), (731, 732, 733, 730), (735, 734, 737, 736), (733, 732, 736, 737), (732, 731, 735, 736), (730, 733, 737, 734), (731, 730, 734, 735), (739, 740, 741, 738), (743, 742, 745, 744), (741, 740, 744, 745), (740, 739, 743, 744), (738, 741, 745, 742), (739, 738, 742, 743), (747, 748, 749, 746), (751, 750, 753, 752), (749, 748, 752, 753), (748, 747, 751, 752), (746, 749, 753, 750), (747, 746, 750, 751), (755, 756, 757, 754), (759, 758, 761, 760), (757, 756, 760, 761), (756, 755, 759, 760), (754, 757, 761, 758), (755, 754, 758, 759), (763, 764, 765, 762), (767, 766, 769, 768), (765, 764, 768, 769), (764, 763, 767, 768), (762, 765, 769, 766), (763, 762, 766, 767), (771, 772, 773, 770), (775, 774, 777, 776), (773, 772, 776, 777), (772, 771, 775, 776), (770, 773, 777, 774), (771, 770, 774, 775), (779, 780, 781, 778), (783, 782, 785, 784), (781, 780, 784, 785), (780, 779, 783, 784), (778, 781, 785, 782), (779, 778, 782, 783), (787, 788, 789, 786), (791, 790, 793, 792), (789, 788, 792, 793), (788, 787, 791, 792), (786, 789, 793, 790), (787, 786, 790, 791), (795, 796, 797, 794), (799, 798, 801, 800), (797, 796, 800, 801), (796, 795, 799, 800), (794, 797, 801, 798), (795, 794, 798, 799), (803, 804, 805, 802), (807, 806, 809, 808), (805, 804, 808, 809), (804, 803, 807, 808), (802, 805, 809, 806), (803, 802, 806, 807), (811, 812, 813, 810), (815, 814, 817, 816), (813, 812, 816, 817), (812, 811, 815, 816), (810, 813, 817, 814), (811, 810, 814, 815), (819, 820, 821, 818), (823, 822, 825, 824), (821, 820, 824, 825), (820, 819, 823, 824), (818, 821, 825, 822), (819, 818, 822, 823), (827, 828, 829, 826), (831, 830, 833, 832), (829, 828, 832, 833), (828, 827, 831, 832), (826, 829, 833, 830), (827, 826, 830, 831), (835, 836, 837, 834), (839, 838, 841, 840), (837, 836, 840, 841), (836, 835, 839, 840), (834, 837, 841, 838), (835, 834, 838, 839), (843, 844, 845, 842), (847, 846, 849, 848), (845, 844, 848, 849), (844, 843, 847, 848), (842, 845, 849, 846), (843, 842, 846, 847), (851, 852, 853, 850), (855, 854, 857, 856), (853, 852, 856, 857), (852, 851, 855, 856), (850, 853, 857, 854), (851, 850, 854, 855), (859, 860, 861, 858), (863, 862, 865, 864), (861, 860, 864, 865), (860, 859, 863, 864), (858, 861, 865, 862), (859, 858, 862, 863), (867, 868, 869, 866), (871, 870, 873, 872), (869, 868, 872, 873), (868, 867, 871, 872), (866, 869, 873, 870), (867, 866, 870, 871), (875, 876, 877, 874), (879, 878, 881, 880), (877, 876, 880, 881), (876, 875, 879, 880), (874, 877, 881, 878), (875, 874, 878, 879), (883, 884, 885, 882), (887, 886, 889, 888), (885, 884, 888, 889), (884, 883, 887, 888), (882, 885, 889, 886), (883, 882, 886, 887), (891, 892, 893, 890), (895, 894, 897, 896), (893, 892, 896, 897), (892, 891, 895, 896), (890, 893, 897, 894), (891, 890, 894, 895), (899, 900, 901, 898), (903, 902, 905, 904), (901, 900, 904, 905), (900, 899, 903, 904), (898, 901, 905, 902), (899, 898, 902, 903), (907, 908, 909, 906), (911, 910, 913, 912), (909, 908, 912, 913), (908, 907, 911, 912), (906, 909, 913, 910), (907, 906, 910, 911), (915, 916, 917, 914), (919, 918, 921, 920), (917, 916, 920, 921), (916, 915, 919, 920), (914, 917, 921, 918), (915, 914, 918, 919), (923, 924, 925, 922), (927, 926, 929, 928), (925, 924, 928, 929), (924, 923, 927, 928), (922, 925, 929, 926), (923, 922, 926, 927), (931, 932, 933, 930), (935, 934, 937, 936), (933, 932, 936, 937), (932, 931, 935, 936), (930, 933, 937, 934), (931, 930, 934, 935), (939, 940, 941, 938), (943, 942, 945, 944), (941, 940, 944, 945), (940, 939, 943, 944), (938, 941, 945, 942), (939, 938, 942, 943), (947, 948, 949, 946), (951, 950, 953, 952), (949, 948, 952, 953), (948, 947, 951, 952), (946, 949, 953, 950), (947, 946, 950, 951), (955, 956, 957, 954), (959, 958, 961, 960), (957, 956, 960, 961), (956, 955, 959, 960), (954, 957, 961, 958), (955, 954, 958, 959), (963, 964, 965, 962), (967, 966, 969, 968), (965, 964, 968, 969), (964, 963, 967, 968), (962, 965, 969, 966), (963, 962, 966, 967), (971, 972, 973, 970), (975, 974, 977, 976), (973, 972, 976, 977), (972, 971, 975, 976), (970, 973, 977, 974), (971, 970, 974, 975)])
_uv = me_plane.uv_layers.new(name='UVMap')
_uv.uv.foreach_set('vector', [0.9741, 1.0, 0.5, 1.0, 0.5, 1.0, 0.9741, 1.0, 0.03591, 1.0, 0.0, 1.0, 0.0, 1.0, 0.03591, 1.0, 0.0, 1.0, 0.0, 1.0, 0.0, 1.0, 0.0, 1.0, 0.9741, 0.0, 0.9741, 0.0, 0.9741, 0.0, 0.9741, 0.0, 0.4674, 0.0, 0.5, 0.0, 0.5, 0.0, 0.4674, 0.0, 1.0, 0.9632, 1.0, 0.9632, 1.0, 0.9632, 1.0, 0.9632, 0.0, 0.03573, 0.0, 0.0, 0.0, 0.0, 0.0, 0.03573, 0.0, 1.0, 0.0, 1.0, 0.0, 1.0, 0.0, 1.0, 0.03591, 1.0, 0.0, 1.0, 0.0, 1.0, 0.03591, 1.0, 0.9741, 1.0, 0.5, 1.0, 0.5, 1.0, 0.9741, 1.0, 0.5, 1.0, 0.5, 1.0, 0.5, 1.0, 0.5, 1.0, 1.0, 0.9632, 1.0, 0.9632, 1.0, 0.9632, 1.0, 0.9632, 0.9741, 0.0, 0.5, 0.0, 0.5, 0.0, 0.9741, 0.0, 0.9741, 1.0, 0.5, 1.0, 0.5, 1.0, 0.9741, 1.0, 0.5, 1.0, 0.5, 1.0, 0.5, 1.0, 0.5, 1.0, 0.9741, 1.0, 0.5, 1.0, 0.5, 1.0, 0.9741, 1.0, 0.03591, 1.0, 0.0, 1.0, 0.0, 1.0, 0.03591, 1.0, 0.0, 1.0, 0.0, 1.0, 0.0, 1.0, 0.0, 1.0, 0.0, 0.03573, 0.0, 0.0, 0.0, 0.0, 0.0, 0.03573, 0.9741, 1.0, 0.9741, 1.0, 0.9741, 1.0, 0.9741, 1.0, 0.4674, 0.0, 0.5, 0.0, 0.5, 0.0, 0.4674, 0.0, 0.9741, 0.0, 1.0, 0.0, 1.0, 0.0, 0.9741, 0.0, 0.0, 1.0, 0.0, 1.0, 0.0, 1.0, 0.0, 1.0, 0.0, 0.9632, 0.0, 1.0, 0.0, 1.0, 0.0, 0.9632, 1.0, 0.03573, 1.0, 0.0, 1.0, 0.0, 1.0, 0.03573, 0.03591, 0.0, 0.0, 0.0, 0.0, 0.0, 0.03591, 0.0, 1.0, 0.9632, 1.0, 0.9632, 1.0, 0.9632, 1.0, 0.9632, 1.0, 0.9632, 1.0, 0.9632, 1.0, 0.9632, 1.0, 0.9632, 0.5, 0.0, 0.9741, 0.0, 0.9741, 0.0, 0.5, 0.0, 0.9741, 0.0, 0.9741, 0.0, 0.9741, 0.0, 0.9741, 0.0, 0.4674, 0.0, 0.5, 0.0, 0.5, 0.0, 0.4674, 0.0, 0.9741, 1.0, 0.9741, 1.0, 0.9741, 1.0, 0.9741, 1.0, 0.0, 0.03573, 0.0, 0.0, 0.0, 0.0, 0.0, 0.03573, 0.0, 0.2967, 0.0, 0.03573, 0.0, 0.03573, 0.0, 0.2967, 1.0, 0.03573, 1.0, 0.03573, 1.0, 0.03573, 1.0, 0.03573, 0.03591, 1.0, 0.03591, 1.0, 0.03591, 1.0, 0.03591, 1.0, 0.9741, 0.0, 0.9741, 0.0, 0.9741, 0.0, 0.9741, 0.0, 1.0, 0.2967, 1.0, 0.03573, 1.0, 0.03573, 1.0, 0.2967, 0.0, 0.0, 0.0, 0.03573, 0.0, 0.03573, 0.0, 0.0, 1.0, 0.0, 1.0, 0.03573, 1.0, 0.03573, 1.0, 0.0, 0.0, 0.2967, 0.0, 0.03573, 0.0, 0.03573, 0.0, 0.2967, 0.0, 0.2967, 0.0, 0.03573, 0.0, 0.03573, 0.0, 0.2967, 1.0, 0.03573, 1.0, 0.03573, 1.0, 0.03573, 1.0, 0.03573, 0.0, 1.0, 0.0, 0.9632, 0.0, 0.9632, 0.0, 1.0, 0.0, 1.0, 0.0, 0.9632, 0.0, 0.9632, 0.0, 1.0, 0.9741, 1.0, 0.9741, 1.0, 0.9741, 1.0, 0.9741, 1.0, 0.0, 1.0, 0.0, 0.9632, 0.0, 0.9632, 0.0, 1.0, 1.0, 0.522, 1.0, 0.9632, 1.0, 0.9632, 1.0, 0.522, 0.4674, 0.522, 0.5, 0.522, 0.5, 0.9632, 0.4674, 0.9632, 1.0, 0.03573, 1.0, 0.0, 1.0, 0.0, 1.0, 0.03573, 0.0, 0.522, 0.0, 0.9632, 0.0, 0.9632, 0.0, 0.522, 1.0, 0.522, 1.0, 0.9632, 1.0, 0.9632, 1.0, 0.522, 1.0, 0.522, 1.0, 0.9632, 1.0, 0.9632, 1.0, 0.522, 0.5, 0.522, 0.9741, 0.522, 0.9741, 0.9632, 0.5, 0.9632, 0.0, 0.2967, 0.0, 0.03573, 0.0, 0.03573, 0.0, 0.2967, 0.5, 0.0, 0.9741, 0.0, 0.9741, 0.0, 0.5, 0.0, 0.0, 0.03573, 0.0, 0.0, 0.0, 0.0, 0.0, 0.03573, 0.5, 0.0, 0.9741, 0.0, 0.9741, 0.0, 0.5, 0.0, 1.0, 1.0, 0.9741, 1.0, 0.9741, 1.0, 1.0, 1.0, 1.0, 1.0, 0.9741, 1.0, 0.9741, 1.0, 1.0, 1.0, 1.0, 0.0, 0.9741, 0.0, 0.9741, 0.0, 1.0, 0.0, 0.5, 1.0, 0.9741, 1.0, 0.9741, 1.0, 0.5, 1.0, 0.9741, 1.0, 0.9741, 1.0, 0.9741, 1.0, 0.9741, 1.0, 0.5, 0.0, 0.9741, 0.0, 0.9741, 0.0, 0.5, 0.0, 1.0, 1.0, 1.0, 0.9632, 1.0, 0.9632, 1.0, 1.0, 0.5, 1.0, 0.5, 1.0, 0.5, 1.0, 0.5, 1.0, 0.4674, 1.0, 0.4674, 0.9632, 0.4674, 0.9632, 0.4674, 1.0, 0.0, 1.0, 0.0, 1.0, 0.0, 1.0, 0.0, 1.0, 0.5, 1.0, 0.5, 1.0, 0.5, 1.0, 0.5, 1.0, 0.0, 1.0, 0.0, 1.0, 0.0, 1.0, 0.0, 1.0, 0.5, 1.0, 0.5, 1.0, 0.5, 1.0, 0.5, 1.0, 0.5, 1.0, 0.5, 1.0, 0.5, 1.0, 0.5, 1.0, 0.0, 1.0, 0.0, 1.0, 0.0, 1.0, 0.0, 1.0, 0.5, 1.0, 0.5, 1.0, 0.5, 1.0, 0.5, 1.0, 0.0, 1.0, 0.0, 1.0, 0.0, 1.0, 0.0, 1.0, 0.03591, 0.0, 0.4674, 0.0, 0.4674, 0.0, 0.03591, 0.0, 0.03591, 1.0, 0.4674, 1.0, 0.4674, 1.0, 0.03591, 1.0, 0.4674, 0.9632, 0.5, 0.9632, 0.5, 0.9632, 0.4674, 0.9632, 0.0, 0.0, 0.03591, 0.0, 0.03591, 0.0, 0.0, 0.0, 0.5, 0.9632, 0.9741, 0.9632, 0.9741, 0.9632, 0.5, 0.9632, 0.5, 0.03573, 0.4674, 0.03573, 0.4674, 0.03573, 0.5, 0.03573, 0.4674, 0.0, 0.03591, 0.0, 0.03591, 0.0, 0.4674, 0.0, 0.0, 0.0, 0.03591, 0.0, 0.03591, 0.0, 0.0, 0.0, 0.4674, 1.0, 0.03591, 1.0, 0.03591, 1.0, 0.4674, 1.0, 0.0, 1.0, 0.03591, 1.0, 0.03591, 1.0, 0.0, 1.0, 0.4674, 1.0, 0.4674, 1.0, 0.4674, 1.0, 0.4674, 1.0, 0.0, 0.0, 0.03591, 0.0, 0.03591, 0.0, 0.0, 0.0, 0.4674, 1.0, 0.03591, 1.0, 0.03591, 1.0, 0.4674, 1.0, 0.5, 0.0, 0.4674, 0.0, 0.4674, 0.0, 0.5, 0.0, 0.03591, 1.0, 0.4674, 1.0, 0.4674, 1.0, 0.03591, 1.0, 0.03591, 0.522, 0.4674, 0.522, 0.4674, 0.9632, 0.03591, 0.9632, 1.0, 0.522, 1.0, 0.9632, 1.0, 0.9632, 1.0, 0.522, 0.03591, 0.0, 0.4674, 0.0, 0.4674, 0.0, 0.03591, 0.0, 0.03591, 0.9632, 0.4674, 0.9632, 0.4674, 1.0, 0.03591, 1.0, 0.03591, 0.0, 0.4674, 0.0, 0.4674, 0.0, 0.03591, 0.0, 0.03591, 1.0, 0.4674, 1.0, 0.4674, 1.0, 0.03591, 1.0, 0.03591, 0.0, 0.4674, 0.0, 0.4674, 0.0, 0.03591, 0.0, 0.9741, 0.9632, 1.0, 0.9632, 1.0, 1.0, 0.9741, 1.0, 0.4674, 0.9632, 0.5, 0.9632, 0.5, 1.0, 0.4674, 1.0, 0.4674, 0.0, 0.5, 0.0, 0.5, 0.03573, 0.4674, 0.03573, 0.9741, 0.0, 1.0, 0.0, 1.0, 0.03573, 0.9741, 0.03573, 0.9741, 0.522, 1.0, 0.522, 1.0, 0.9632, 0.9741, 0.9632, 0.5, 0.0, 0.9741, 0.0, 0.9741, 0.03573, 0.5, 0.03573, 0.5, 0.9632, 0.9741, 0.9632, 0.9741, 1.0, 0.5, 1.0, 0.4674, 1.0, 0.5, 1.0, 0.5, 1.0, 0.4674, 1.0, 0.0, 1.0, 0.03591, 1.0, 0.03591, 1.0, 0.0, 1.0, 0.0, 0.522, 0.03591, 0.522, 0.03591, 0.9632, 0.0, 0.9632, 0.0, 0.0, 0.03591, 0.0, 0.03591, 0.03573, 0.0, 0.03573, 0.0, 1.0, 0.03591, 1.0, 0.03591, 1.0, 0.0, 1.0, 0.0, 0.9632, 0.03591, 0.9632, 0.03591, 1.0, 0.0, 1.0, 0.03591, 0.0, 0.4674, 0.0, 0.4674, 0.03573, 0.03591, 0.03573, 0.03591, 1.0, 0.4674, 1.0, 0.4674, 1.0, 0.03591, 1.0, 0.0, 1.0, 0.0, 0.9632, 0.0, 0.9632, 0.0, 1.0, 0.03591, 0.522, 0.03591, 0.9632, 0.03591, 0.9632, 0.03591, 0.522, 0.4674, 0.0, 0.5, 0.0, 0.5, 0.0, 0.4674, 0.0, 0.9741, 1.0, 0.5, 1.0, 0.5, 1.0, 0.9741, 1.0, 0.0, 0.0, 0.03591, 0.0, 0.03591, 0.0, 0.0, 0.0, 0.9741, 0.03573, 0.5, 0.03573, 0.5, 0.03573, 0.9741, 0.03573, 0.4674, 1.0, 0.4674, 1.0, 0.4674, 1.0, 0.4674, 1.0, 0.5, 1.0, 0.5, 1.0, 0.5, 1.0, 0.5, 1.0, 0.4674, 1.0, 0.03591, 1.0, 0.03591, 1.0, 0.4674, 1.0, 0.03591, 1.0, 0.0, 1.0, 0.0, 1.0, 0.03591, 1.0, 0.0, 1.0, 0.0, 1.0, 0.0, 1.0, 0.0, 1.0, 0.4674, 0.03573, 0.03591, 0.03573, 0.03591, 0.03573, 0.4674, 0.03573, 0.03591, 0.9632, 0.03591, 1.0, 0.03591, 1.0, 0.03591, 0.9632, 0.9741, 0.2967, 0.9741, 0.03573, 0.9741, 0.03573, 0.9741, 0.2967, 0.0, 1.0, 0.0, 1.0, 0.0, 1.0, 0.0, 1.0, 0.9741, 0.522, 0.9741, 0.2967, 0.9741, 0.2967, 0.9741, 0.522, 0.03591, 0.03573, 0.03591, 0.2967, 0.03591, 0.2967, 0.03591, 0.03573, 0.0, 0.03573, 0.03591, 0.03573, 0.03591, 0.2967, 0.0, 0.2967, 0.9741, 0.03573, 1.0, 0.03573, 1.0, 0.2967, 0.9741, 0.2967, 1.0, 0.03573, 1.0, 0.2967, 1.0, 0.2967, 1.0, 0.03573, 0.03591, 0.03573, 0.4674, 0.03573, 0.4674, 0.2967, 0.03591, 0.2967, 0.0, 0.522, 0.0, 0.2967, 0.0, 0.2967, 0.0, 0.522, 0.5, 0.03573, 0.9741, 0.03573, 0.9741, 0.2967, 0.5, 0.2967, 1.0, 0.03573, 1.0, 0.2967, 1.0, 0.2967, 1.0, 0.03573, 1.0, 0.03573, 1.0, 0.2967, 1.0, 0.2967, 1.0, 0.03573, 0.0, 0.03573, 0.0, 0.2967, 0.0, 0.2967, 0.0, 0.03573, 0.4674, 0.03573, 0.5, 0.03573, 0.5, 0.2967, 0.4674, 0.2967, 1.0, 0.03573, 1.0, 0.2967, 1.0, 0.2967, 1.0, 0.03573, 0.0, 0.522, 0.0, 0.2967, 0.0, 0.2967, 0.0, 0.522, 0.0, 0.522, 0.0, 0.2967, 0.0, 0.2967, 0.0, 0.522, 1.0, 0.522, 1.0, 0.2967, 1.0, 0.2967, 1.0, 0.522, 0.0, 0.522, 0.0, 0.2967, 0.0, 0.2967, 0.0, 0.522, 0.0, 0.9632, 0.0, 0.522, 0.0, 0.522, 0.0, 0.9632, 1.0, 0.9632, 1.0, 0.522, 1.0, 0.522, 1.0, 0.9632, 0.0, 0.9632, 0.0, 0.522, 0.0, 0.522, 0.0, 0.9632, 0.0, 0.9632, 0.0, 0.522, 0.0, 0.522, 0.0, 0.9632, 0.0, 0.9632, 0.0, 0.522, 0.0, 0.522, 0.0, 0.9632, 0.9741, 0.9632, 0.9741, 0.522, 0.9741, 0.522, 0.9741, 0.9632, 0.03591, 0.2967, 0.03591, 0.522, 0.03591, 0.522, 0.03591, 0.2967, 0.0, 0.2967, 0.03591, 0.2967, 0.03591, 0.522, 0.0, 0.522, 0.9741, 0.2967, 1.0, 0.2967, 1.0, 0.522, 0.9741, 0.522, 1.0, 0.2967, 1.0, 0.522, 1.0, 0.522, 1.0, 0.2967, 0.03591, 0.2967, 0.4674, 0.2967, 0.4674, 0.522, 0.03591, 0.522, 1.0, 0.2967, 1.0, 0.2967, 1.0, 0.2967, 1.0, 0.2967, 0.5, 0.2967, 0.9741, 0.2967, 0.9741, 0.522, 0.5, 0.522, 1.0, 0.2967, 1.0, 0.2967, 1.0, 0.2967, 1.0, 0.2967, 1.0, 0.2967, 1.0, 0.2967, 1.0, 0.2967, 1.0, 0.2967, 1.0, 0.2967, 1.0, 0.2967, 1.0, 0.2967, 1.0, 0.2967, 1.0, 0.2967, 1.0, 0.522, 1.0, 0.522, 1.0, 0.2967, 1.0, 0.2967, 1.0, 0.522, 1.0, 0.522, 1.0, 0.2967, 1.0, 0.2967, 1.0, 0.522, 1.0, 0.522, 1.0, 0.2967, 0.0, 0.2967, 0.0, 0.522, 0.0, 0.522, 0.0, 0.2967, 0.4674, 0.2967, 0.5, 0.2967, 0.5, 0.522, 0.4674, 0.522, 1.0, 0.2967, 1.0, 0.522, 1.0, 0.522, 1.0, 0.2967, 1.0, 0.522, 1.0, 0.2967, 1.0, 0.2967, 1.0, 0.522, 0.0, 0.9632, 0.0, 0.522, 0.0, 0.522, 0.0, 0.9632, 0.0, 0.522, 0.0, 0.2967, 0.0, 0.2967, 0.0, 0.522, 1.0, 0.03573, 1.0, 0.2967, 1.0, 0.2967, 1.0, 0.03573, 0.03591, 0.0, 0.4674, 0.0, 0.4674, 0.0, 0.03591, 0.0, 0.0, 0.0, 0.03591, 0.0, 0.03591, 0.0, 0.0, 0.0, 0.4674, 1.0, 0.03591, 1.0, 0.03591, 1.0, 0.4674, 1.0, 0.5, 1.0, 0.5, 1.0, 0.5, 1.0, 0.5, 1.0, 0.0, 1.0, 0.0, 1.0, 0.0, 1.0, 0.0, 1.0, 0.5, 0.0, 0.9741, 0.0, 0.9741, 0.0, 0.5, 0.0, 1.0, 0.9632, 1.0, 0.9632, 1.0, 0.9632, 1.0, 0.9632, 1.0, 0.522, 1.0, 0.9632, 1.0, 0.9632, 1.0, 0.522, 0.0, 1.0, 0.0, 0.9632, 0.0, 0.9632, 0.0, 1.0, 0.9741, 0.0, 0.9741, 0.0, 0.9741, 0.0, 0.9741, 0.0, 0.0, 0.2967, 0.0, 0.03573, 0.0, 0.03573, 0.0, 0.2967, 0.9741, 1.0, 0.5, 1.0, 0.5, 1.0, 0.9741, 1.0, 0.03591, 1.0, 0.0, 1.0, 0.0, 1.0, 0.03591, 1.0, 0.0, 1.0, 0.0, 1.0, 0.0, 1.0, 0.0, 1.0, 0.0, 0.03573, 0.0, 0.0, 0.0, 0.0, 0.0, 0.03573, 1.0, 0.9632, 1.0, 0.9632, 1.0, 0.9632, 1.0, 0.9632, 0.4674, 0.0, 0.5, 0.0, 0.5, 0.0, 0.4674, 0.0, 1.0, 0.03573, 1.0, 0.03573, 1.0, 0.03573, 1.0, 0.03573, 1.0, 0.522, 1.0, 0.2967, 1.0, 0.2967, 1.0, 0.522, 1.0, 0.2967, 1.0, 0.2967, 1.0, 0.2967, 1.0, 0.2967, 1.0, 0.2967, 1.0, 0.522, 1.0, 0.522, 1.0, 0.2967, 1.0, 0.522, 1.0, 0.522, 1.0, 0.522, 1.0, 0.522, 1.0, 0.2967, 1.0, 0.522, 1.0, 0.522, 1.0, 0.2967, 1.0, 0.2967, 1.0, 0.2967, 1.0, 0.2967, 1.0, 0.2967, 1.0, 0.2967, 1.0, 0.2967, 1.0, 0.522, 1.0, 0.522, 1.0, 0.522, 1.0, 0.522, 1.0, 0.522, 1.0, 0.522, 1.0, 0.522, 1.0, 0.2967, 1.0, 0.2967, 1.0, 0.522, 1.0, 0.522, 1.0, 0.522, 1.0, 0.522, 1.0, 0.522, 1.0, 0.2967, 1.0, 0.2967, 1.0, 0.2967, 1.0, 0.2967, 1.0, 0.522, 1.0, 0.522, 1.0, 0.2967, 1.0, 0.2967, 1.0, 0.522, 1.0, 0.2967, 1.0, 0.2967, 1.0, 0.522, 1.0, 0.2967, 1.0, 0.2967, 1.0, 0.2967, 1.0, 0.2967, 1.0, 0.522, 1.0, 0.522, 1.0, 0.522, 1.0, 0.522, 1.0, 0.522, 1.0, 0.2967, 1.0, 0.2967, 1.0, 0.522, 1.0, 0.522, 1.0, 0.522, 1.0, 0.522, 1.0, 0.522, 1.0, 0.2967, 1.0, 0.522, 1.0, 0.522, 1.0, 0.2967, 1.0, 0.2967, 1.0, 0.522, 1.0, 0.522, 1.0, 0.2967, 1.0, 0.2967, 1.0, 0.2967, 1.0, 0.2967, 1.0, 0.2967, 1.0, 0.2967, 1.0, 0.2967, 1.0, 0.2967, 1.0, 0.2967, 1.0, 0.2967, 1.0, 0.522, 1.0, 0.522, 1.0, 0.2967, 1.0, 0.2967, 1.0, 0.2967, 1.0, 0.2967, 1.0, 0.2967, 1.0, 0.522, 1.0, 0.522, 1.0, 0.522, 1.0, 0.522, 1.0, 0.2967, 1.0, 0.522, 1.0, 0.522, 1.0, 0.2967, 1.0, 0.2967, 1.0, 0.522, 1.0, 0.522, 1.0, 0.2967, 1.0, 0.522, 1.0, 0.522, 1.0, 0.522, 1.0, 0.522, 1.0, 0.2967, 1.0, 0.2967, 1.0, 0.2967, 1.0, 0.2967, 1.0, 0.522, 1.0, 0.2967, 1.0, 0.2967, 1.0, 0.522, 1.0, 0.2967, 1.0, 0.522, 1.0, 0.522, 1.0, 0.2967, 1.0, 0.2967, 1.0, 0.2967, 1.0, 0.522, 1.0, 0.522, 0.5, 0.522, 0.5, 0.9632, 0.9741, 0.9632, 0.9741, 0.522, 0.9741, 0.522, 0.9741, 0.9632, 0.9741, 0.9632, 0.9741, 0.522, 0.9741, 0.522, 0.9741, 0.9632, 0.9741, 0.9632, 0.9741, 0.522, 0.5, 0.9632, 0.5, 0.522, 0.5, 0.522, 0.5, 0.9632, 0.5, 0.522, 0.9741, 0.522, 0.9741, 0.522, 0.5, 0.522, 0.9741, 0.9632, 0.5, 0.9632, 0.5, 0.9632, 0.9741, 0.9632, 1.0, 0.2967, 1.0, 0.2967, 1.0, 0.522, 1.0, 0.522, 1.0, 0.2967, 1.0, 0.522, 1.0, 0.522, 1.0, 0.2967, 1.0, 0.522, 1.0, 0.2967, 1.0, 0.2967, 1.0, 0.522, 1.0, 0.2967, 1.0, 0.2967, 1.0, 0.2967, 1.0, 0.2967, 1.0, 0.522, 1.0, 0.522, 1.0, 0.522, 1.0, 0.522, 1.0, 0.2967, 1.0, 0.522, 1.0, 0.522, 1.0, 0.2967, 1.0, 0.2967, 1.0, 0.2967, 1.0, 0.522, 1.0, 0.522, 1.0, 0.2967, 1.0, 0.522, 1.0, 0.522, 1.0, 0.2967, 1.0, 0.522, 1.0, 0.2967, 1.0, 0.2967, 1.0, 0.522, 1.0, 0.2967, 1.0, 0.2967, 1.0, 0.2967, 1.0, 0.2967, 1.0, 0.522, 1.0, 0.522, 1.0, 0.522, 1.0, 0.522, 1.0, 0.2967, 1.0, 0.522, 1.0, 0.522, 1.0, 0.2967, 1.0, 0.2967, 1.0, 0.2967, 1.0, 0.522, 1.0, 0.522, 1.0, 0.2967, 1.0, 0.522, 1.0, 0.522, 1.0, 0.2967, 1.0, 0.522, 1.0, 0.2967, 1.0, 0.2967, 1.0, 0.522, 1.0, 0.2967, 1.0, 0.2967, 1.0, 0.2967, 1.0, 0.2967, 1.0, 0.522, 1.0, 0.522, 1.0, 0.522, 1.0, 0.522, 1.0, 0.2967, 1.0, 0.522, 1.0, 0.522, 1.0, 0.2967, 1.0, 0.2967, 1.0, 0.2967, 1.0, 0.522, 1.0, 0.522, 1.0, 0.2967, 1.0, 0.522, 1.0, 0.522, 1.0, 0.2967, 1.0, 0.522, 1.0, 0.2967, 1.0, 0.2967, 1.0, 0.522, 1.0, 0.2967, 1.0, 0.2967, 1.0, 0.2967, 1.0, 0.2967, 1.0, 0.522, 1.0, 0.522, 1.0, 0.522, 1.0, 0.522, 1.0, 0.2967, 1.0, 0.522, 1.0, 0.522, 1.0, 0.2967, 1.0, 0.2967, 1.0, 0.2967, 1.0, 0.522, 1.0, 0.522, 1.0, 0.2967, 1.0, 0.522, 1.0, 0.522, 1.0, 0.2967, 1.0, 0.522, 1.0, 0.2967, 1.0, 0.2967, 1.0, 0.522, 1.0, 0.2967, 1.0, 0.2967, 1.0, 0.2967, 1.0, 0.2967, 1.0, 0.522, 1.0, 0.522, 1.0, 0.522, 1.0, 0.522, 1.0, 0.2967, 1.0, 0.522, 1.0, 0.522, 1.0, 0.2967, 1.0, 0.2967, 1.0, 0.2967, 1.0, 0.522, 1.0, 0.522, 1.0, 0.2967, 1.0, 0.522, 1.0, 0.522, 1.0, 0.2967, 1.0, 0.522, 1.0, 0.2967, 1.0, 0.2967, 1.0, 0.522, 1.0, 0.2967, 1.0, 0.2967, 1.0, 0.2967, 1.0, 0.2967, 1.0, 0.522, 1.0, 0.522, 1.0, 0.522, 1.0, 0.522, 1.0, 0.2967, 1.0, 0.522, 1.0, 0.522, 1.0, 0.2967, 1.0, 0.2967, 1.0, 0.2967, 1.0, 0.522, 1.0, 0.522, 1.0, 0.2967, 1.0, 0.522, 1.0, 0.522, 1.0, 0.2967, 1.0, 0.522, 1.0, 0.2967, 1.0, 0.2967, 1.0, 0.522, 1.0, 0.2967, 1.0, 0.2967, 1.0, 0.2967, 1.0, 0.2967, 1.0, 0.522, 1.0, 0.522, 1.0, 0.522, 1.0, 0.522, 1.0, 0.2967, 1.0, 0.522, 1.0, 0.522, 1.0, 0.2967, 1.0, 0.2967, 1.0, 0.2967, 1.0, 0.522, 1.0, 0.522, 1.0, 0.2967, 1.0, 0.522, 1.0, 0.522, 1.0, 0.2967, 1.0, 0.522, 1.0, 0.2967, 1.0, 0.2967, 1.0, 0.522, 1.0, 0.2967, 1.0, 0.2967, 1.0, 0.2967, 1.0, 0.2967, 1.0, 0.522, 1.0, 0.522, 1.0, 0.522, 1.0, 0.522, 1.0, 0.2967, 1.0, 0.522, 1.0, 0.522, 1.0, 0.2967, 1.0, 0.2967, 1.0, 0.2967, 1.0, 0.522, 1.0, 0.522, 1.0, 0.2967, 1.0, 0.522, 1.0, 0.522, 1.0, 0.2967, 1.0, 0.522, 1.0, 0.2967, 1.0, 0.2967, 1.0, 0.522, 1.0, 0.2967, 1.0, 0.2967, 1.0, 0.2967, 1.0, 0.2967, 1.0, 0.522, 1.0, 0.522, 1.0, 0.522, 1.0, 0.522, 1.0, 0.2967, 1.0, 0.522, 1.0, 0.522, 1.0, 0.2967, 1.0, 0.2967, 1.0, 0.2967, 1.0, 0.522, 1.0, 0.522, 1.0, 0.2967, 1.0, 0.522, 1.0, 0.522, 1.0, 0.2967, 1.0, 0.522, 1.0, 0.2967, 1.0, 0.2967, 1.0, 0.522, 1.0, 0.2967, 1.0, 0.2967, 1.0, 0.2967, 1.0, 0.2967, 1.0, 0.522, 1.0, 0.522, 1.0, 0.522, 1.0, 0.522, 1.0, 0.2967, 1.0, 0.522, 1.0, 0.522, 1.0, 0.2967, 1.0, 0.2967, 1.0, 0.2967, 1.0, 0.522, 1.0, 0.522, 1.0, 0.2967, 1.0, 0.522, 1.0, 0.522, 1.0, 0.2967, 1.0, 0.522, 1.0, 0.2967, 1.0, 0.2967, 1.0, 0.522, 1.0, 0.2967, 1.0, 0.2967, 1.0, 0.2967, 1.0, 0.2967, 1.0, 0.522, 1.0, 0.522, 1.0, 0.522, 1.0, 0.522, 1.0, 0.2967, 1.0, 0.522, 1.0, 0.522, 1.0, 0.2967, 1.0, 0.2967, 1.0, 0.2967, 1.0, 0.522, 1.0, 0.522, 1.0, 0.2967, 1.0, 0.522, 1.0, 0.522, 1.0, 0.2967, 1.0, 0.522, 1.0, 0.2967, 1.0, 0.2967, 1.0, 0.522, 1.0, 0.2967, 1.0, 0.2967, 1.0, 0.2967, 1.0, 0.2967, 1.0, 0.522, 1.0, 0.522, 1.0, 0.522, 1.0, 0.522, 1.0, 0.2967, 1.0, 0.522, 1.0, 0.522, 1.0, 0.2967, 1.0, 0.2967, 1.0, 0.2967, 1.0, 0.2967, 1.0, 0.2967, 1.0, 0.2967, 1.0, 0.2967, 1.0, 0.2967, 1.0, 0.2967, 1.0, 0.2967, 1.0, 0.2967, 1.0, 0.2967, 1.0, 0.2967, 1.0, 0.2967, 1.0, 0.2967, 1.0, 0.2967, 1.0, 0.2967, 1.0, 0.2967, 1.0, 0.522, 1.0, 0.522, 1.0, 0.2967, 1.0, 0.2967, 1.0, 0.2967, 1.0, 0.2967, 1.0, 0.2967, 1.0, 0.2967, 1.0, 0.2967, 1.0, 0.522, 1.0, 0.522, 1.0, 0.522, 1.0, 0.522, 1.0, 0.522, 1.0, 0.522, 1.0, 0.522, 1.0, 0.2967, 1.0, 0.2967, 1.0, 0.522, 1.0, 0.522, 1.0, 0.522, 1.0, 0.522, 1.0, 0.522, 1.0, 0.2967, 1.0, 0.2967, 1.0, 0.2967, 1.0, 0.2967, 1.0, 0.522, 1.0, 0.522, 1.0, 0.2967, 1.0, 0.2967, 1.0, 0.522, 1.0, 0.2967, 1.0, 0.2967, 1.0, 0.522, 1.0, 0.2967, 1.0, 0.2967, 1.0, 0.2967, 1.0, 0.2967, 1.0, 0.522, 1.0, 0.522, 1.0, 0.522, 1.0, 0.522, 1.0, 0.522, 1.0, 0.2967, 1.0, 0.2967, 1.0, 0.522, 1.0, 0.522, 1.0, 0.522, 1.0, 0.522, 1.0, 0.522, 1.0, 0.2967, 1.0, 0.522, 1.0, 0.522, 1.0, 0.2967, 1.0, 0.2967, 1.0, 0.522, 1.0, 0.522, 1.0, 0.2967, 1.0, 0.2967, 1.0, 0.2967, 1.0, 0.2967, 1.0, 0.2967, 1.0, 0.2967, 1.0, 0.2967, 1.0, 0.2967, 1.0, 0.2967, 1.0, 0.2967, 1.0, 0.522, 1.0, 0.522, 1.0, 0.2967, 0.0, 0.9632, 0.0, 0.522, 0.0, 0.522, 0.0, 0.9632, 0.0, 0.522, 0.0, 0.2967, 0.0, 0.2967, 0.0, 0.522, 1.0, 0.03573, 1.0, 0.2967, 1.0, 0.2967, 1.0, 0.03573, 0.03591, 0.0, 0.4674, 0.0, 0.4674, 0.0, 0.03591, 0.0, 0.0, 0.0, 0.03591, 0.0, 0.03591, 0.0, 0.0, 0.0, 0.4674, 1.0, 0.03591, 1.0, 0.03591, 1.0, 0.4674, 1.0, 0.5, 1.0, 0.5, 1.0, 0.5, 1.0, 0.5, 1.0, 0.0, 1.0, 0.0, 1.0, 0.0, 1.0, 0.0, 1.0, 0.5, 0.0, 0.9741, 0.0, 0.9741, 0.0, 0.5, 0.0, 0.0, 0.0, 0.0, 0.0, 0.0, 0.0, 0.0, 0.0, 1.0, 0.522, 1.0, 0.9632, 1.0, 0.9632, 1.0, 0.522, 0.0, 1.0, 0.0, 0.9632, 0.0, 0.9632, 0.0, 1.0, 1.0, 0.03573, 1.0, 0.03573, 1.0, 0.03573, 1.0, 0.03573, 0.0, 0.2967, 0.0, 0.03573, 0.0, 0.03573, 0.0, 0.2967, 0.9741, 1.0, 0.5, 1.0, 0.5, 1.0, 0.9741, 1.0, 0.03591, 1.0, 0.0, 1.0, 0.0, 1.0, 0.03591, 1.0, 0.0, 1.0, 0.0, 1.0, 0.0, 1.0, 0.0, 1.0, 0.0, 0.03573, 0.0, 0.0, 0.0, 0.0, 0.0, 0.03573, 1.0, 0.9632, 1.0, 0.9632, 1.0, 0.9632, 1.0, 0.9632, 0.4674, 0.0, 0.5, 0.0, 0.5, 0.0, 0.4674, 0.0, 1.0, 0.0, 1.0, 0.03573, 1.0, 0.03573, 1.0, 0.0, 0.4674, 1.0, 0.03591, 1.0, 0.03591, 1.0, 0.4674, 1.0, 0.03591, 1.0, 0.4674, 1.0, 0.4674, 1.0, 0.03591, 1.0, 0.03591, 1.0, 0.4674, 1.0, 0.4674, 1.0, 0.03591, 1.0, 0.03591, 1.0, 0.03591, 1.0, 0.03591, 1.0, 0.03591, 1.0, 0.4674, 1.0, 0.03591, 1.0, 0.03591, 1.0, 0.4674, 1.0, 0.03591, 1.0, 0.03591, 1.0, 0.03591, 1.0, 0.03591, 1.0, 0.4674, 1.0, 0.4674, 1.0, 0.4674, 1.0, 0.4674, 1.0, 0.03591, 1.0, 0.4674, 1.0, 0.4674, 1.0, 0.03591, 1.0, 0.9741, 0.0, 1.0, 0.0, 1.0, 0.0, 0.9741, 0.0, 0.9741, 0.0, 1.0, 0.0, 1.0, 0.0, 0.9741, 0.0, 1.0, 0.0, 1.0, 0.03573, 1.0, 0.03573, 1.0, 0.0, 1.0, 0.0, 1.0, 0.03573, 1.0, 0.03573, 1.0, 0.0, 1.0, 0.0, 1.0, 0.03573, 1.0, 0.03573, 1.0, 0.0, 0.9741, 0.0, 1.0, 0.0, 1.0, 0.0, 0.9741, 0.0, 1.0, 0.0, 1.0, 0.03573, 1.0, 0.03573, 1.0, 0.0, 0.9741, 0.0, 1.0, 0.0, 1.0, 0.0, 0.9741, 0.0, 1.0, 0.0, 1.0, 0.03573, 1.0, 0.03573, 1.0, 0.0, 0.9741, 0.0, 1.0, 0.0, 1.0, 0.0, 0.9741, 0.0, 0.9741, 0.0, 0.9741, 0.0, 0.9741, 0.0, 0.9741, 0.0, 1.0, 0.03573, 1.0, 0.03573, 1.0, 0.03573, 1.0, 0.03573, 0.9741, 0.0, 1.0, 0.0, 1.0, 0.0, 0.9741, 0.0, 1.0, 0.0, 0.9741, 0.0, 0.9741, 0.0, 1.0, 0.0, 1.0, 0.9632, 1.0, 1.0, 1.0, 1.0, 1.0, 0.9632, 0.9741, 1.0, 1.0, 1.0, 1.0, 1.0, 0.9741, 1.0, 1.0, 0.9632, 1.0, 1.0, 1.0, 1.0, 1.0, 0.9632, 1.0, 1.0, 0.9741, 1.0, 0.9741, 1.0, 1.0, 1.0, 1.0, 0.9632, 1.0, 1.0, 1.0, 1.0, 1.0, 0.9632, 1.0, 0.9632, 1.0, 1.0, 1.0, 1.0, 1.0, 0.9632, 1.0, 1.0, 1.0, 0.9632, 1.0, 0.9632, 1.0, 1.0, 1.0, 1.0, 0.9741, 1.0, 0.9741, 1.0, 1.0, 1.0, 1.0, 1.0, 0.9741, 1.0, 0.9741, 1.0, 1.0, 1.0, 1.0, 1.0, 0.9741, 1.0, 0.9741, 1.0, 1.0, 1.0, 1.0, 1.0, 0.9741, 1.0, 0.9741, 1.0, 1.0, 1.0, 1.0, 0.9632, 1.0, 1.0, 1.0, 1.0, 1.0, 0.9632, 1.0, 1.0, 0.9741, 1.0, 0.9741, 1.0, 1.0, 1.0, 1.0, 0.9632, 1.0, 1.0, 1.0, 1.0, 1.0, 0.9632, 0.9741, 1.0, 1.0, 1.0, 1.0, 1.0, 0.9741, 1.0, 0.9741, 1.0, 0.9741, 1.0, 0.9741, 1.0, 0.9741, 1.0, 0.9741, 1.0, 0.9741, 1.0, 0.9741, 1.0, 0.9741, 1.0, 0.9741, 1.0, 0.9741, 1.0, 0.9741, 1.0, 0.9741, 1.0, 1.0, 0.2967, 1.0, 0.2967, 1.0, 0.522, 1.0, 0.522, 1.0, 0.2967, 1.0, 0.522, 1.0, 0.522, 1.0, 0.2967, 1.0, 0.522, 1.0, 0.2967, 1.0, 0.2967, 1.0, 0.522, 1.0, 0.2967, 1.0, 0.2967, 1.0, 0.2967, 1.0, 0.2967, 1.0, 0.522, 1.0, 0.522, 1.0, 0.522, 1.0, 0.522, 1.0, 0.2967, 1.0, 0.522, 1.0, 0.522, 1.0, 0.2967, 1.0, 0.2967, 1.0, 0.2967, 1.0, 0.522, 1.0, 0.522, 1.0, 0.2967, 1.0, 0.522, 1.0, 0.522, 1.0, 0.2967, 1.0, 0.522, 1.0, 0.2967, 1.0, 0.2967, 1.0, 0.522, 1.0, 0.2967, 1.0, 0.2967, 1.0, 0.2967, 1.0, 0.2967, 1.0, 0.522, 1.0, 0.522, 1.0, 0.522, 1.0, 0.522, 1.0, 0.2967, 1.0, 0.522, 1.0, 0.522, 1.0, 0.2967, 1.0, 0.2967, 1.0, 0.2967, 1.0, 0.522, 1.0, 0.522, 1.0, 0.2967, 1.0, 0.522, 1.0, 0.522, 1.0, 0.2967, 1.0, 0.522, 1.0, 0.2967, 1.0, 0.2967, 1.0, 0.522, 1.0, 0.2967, 1.0, 0.2967, 1.0, 0.2967, 1.0, 0.2967, 1.0, 0.522, 1.0, 0.522, 1.0, 0.522, 1.0, 0.522, 1.0, 0.2967, 1.0, 0.522, 1.0, 0.522, 1.0, 0.2967, 1.0, 0.2967, 1.0, 0.2967, 1.0, 0.522, 1.0, 0.522, 1.0, 0.2967, 1.0, 0.522, 1.0, 0.522, 1.0, 0.2967, 1.0, 0.522, 1.0, 0.2967, 1.0, 0.2967, 1.0, 0.522, 1.0, 0.2967, 1.0, 0.2967, 1.0, 0.2967, 1.0, 0.2967, 1.0, 0.522, 1.0, 0.522, 1.0, 0.522, 1.0, 0.522, 1.0, 0.2967, 1.0, 0.522, 1.0, 0.522, 1.0, 0.2967, 1.0, 0.2967, 1.0, 0.2967, 1.0, 0.522, 1.0, 0.522, 1.0, 0.2967, 1.0, 0.522, 1.0, 0.522, 1.0, 0.2967, 1.0, 0.522, 1.0, 0.2967, 1.0, 0.2967, 1.0, 0.522, 1.0, 0.2967, 1.0, 0.2967, 1.0, 0.2967, 1.0, 0.2967, 1.0, 0.522, 1.0, 0.522, 1.0, 0.522, 1.0, 0.522, 1.0, 0.2967, 1.0, 0.522, 1.0, 0.522, 1.0, 0.2967, 1.0, 0.2967, 1.0, 0.2967, 1.0, 0.522, 1.0, 0.522, 1.0, 0.2967, 1.0, 0.522, 1.0, 0.522, 1.0, 0.2967, 1.0, 0.522, 1.0, 0.2967, 1.0, 0.2967, 1.0, 0.522, 1.0, 0.2967, 1.0, 0.2967, 1.0, 0.2967, 1.0, 0.2967, 1.0, 0.522, 1.0, 0.522, 1.0, 0.522, 1.0, 0.522, 1.0, 0.2967, 1.0, 0.522, 1.0, 0.522, 1.0, 0.2967, 1.0, 0.2967, 1.0, 0.2967, 1.0, 0.522, 1.0, 0.522, 1.0, 0.2967, 1.0, 0.522, 1.0, 0.522, 1.0, 0.2967, 1.0, 0.522, 1.0, 0.2967, 1.0, 0.2967, 1.0, 0.522, 1.0, 0.2967, 1.0, 0.2967, 1.0, 0.2967, 1.0, 0.2967, 1.0, 0.522, 1.0, 0.522, 1.0, 0.522, 1.0, 0.522, 1.0, 0.2967, 1.0, 0.522, 1.0, 0.522, 1.0, 0.2967, 1.0, 0.2967, 1.0, 0.2967, 1.0, 0.522, 1.0, 0.522, 1.0, 0.2967, 1.0, 0.522, 1.0, 0.522, 1.0, 0.2967, 1.0, 0.522, 1.0, 0.2967, 1.0, 0.2967, 1.0, 0.522, 1.0, 0.2967, 1.0, 0.2967, 1.0, 0.2967, 1.0, 0.2967, 1.0, 0.522, 1.0, 0.522, 1.0, 0.522, 1.0, 0.522, 1.0, 0.2967, 1.0, 0.522, 1.0, 0.522, 1.0, 0.2967, 1.0, 0.2967, 1.0, 0.2967, 1.0, 0.522, 1.0, 0.522, 1.0, 0.2967, 1.0, 0.522, 1.0, 0.522, 1.0, 0.2967, 1.0, 0.522, 1.0, 0.2967, 1.0, 0.2967, 1.0, 0.522, 1.0, 0.2967, 1.0, 0.2967, 1.0, 0.2967, 1.0, 0.2967, 1.0, 0.522, 1.0, 0.522, 1.0, 0.522, 1.0, 0.522, 1.0, 0.2967, 1.0, 0.522, 1.0, 0.522, 1.0, 0.2967, 1.0, 0.2967, 1.0, 0.2967, 1.0, 0.522, 1.0, 0.522, 1.0, 0.2967, 1.0, 0.522, 1.0, 0.522, 1.0, 0.2967, 1.0, 0.522, 1.0, 0.2967, 1.0, 0.2967, 1.0, 0.522, 1.0, 0.2967, 1.0, 0.2967, 1.0, 0.2967, 1.0, 0.2967, 1.0, 0.522, 1.0, 0.522, 1.0, 0.522, 1.0, 0.522, 1.0, 0.2967, 1.0, 0.522, 1.0, 0.522, 1.0, 0.2967, 1.0, 0.2967, 1.0, 0.2967, 1.0, 0.522, 1.0, 0.522, 1.0, 0.2967, 1.0, 0.522, 1.0, 0.522, 1.0, 0.2967, 1.0, 0.522, 1.0, 0.2967, 1.0, 0.2967, 1.0, 0.522, 1.0, 0.2967, 1.0, 0.2967, 1.0, 0.2967, 1.0, 0.2967, 1.0, 0.522, 1.0, 0.522, 1.0, 0.522, 1.0, 0.522, 1.0, 0.2967, 1.0, 0.522, 1.0, 0.522, 1.0, 0.2967, 1.0, 0.2967, 1.0, 0.2967, 1.0, 0.522, 1.0, 0.522, 1.0, 0.2967, 1.0, 0.522, 1.0, 0.522, 1.0, 0.2967, 1.0, 0.522, 1.0, 0.2967, 1.0, 0.2967, 1.0, 0.522, 1.0, 0.2967, 1.0, 0.2967, 1.0, 0.2967, 1.0, 0.2967, 1.0, 0.522, 1.0, 0.522, 1.0, 0.522, 1.0, 0.522, 1.0, 0.2967, 1.0, 0.522, 1.0, 0.522, 1.0, 0.2967, 0.03591, 1.0, 0.03591, 1.0, 0.03591, 1.0, 0.03591, 1.0, 0.03591, 1.0, 0.4674, 1.0, 0.4674, 1.0, 0.03591, 1.0, 0.4674, 1.0, 0.03591, 1.0, 0.03591, 1.0, 0.4674, 1.0, 0.4674, 1.0, 0.4674, 1.0, 0.4674, 1.0, 0.4674, 1.0, 0.4674, 1.0, 0.03591, 1.0, 0.03591, 1.0, 0.4674, 1.0, 0.03591, 1.0, 0.03591, 1.0, 0.03591, 1.0, 0.03591, 1.0, 0.4674, 1.0, 0.03591, 1.0, 0.03591, 1.0, 0.4674, 1.0, 0.4674, 1.0, 0.4674, 1.0, 0.4674, 1.0, 0.4674, 1.0, 0.5, 0.9632, 0.5, 0.522, 0.5, 0.522, 0.5, 0.9632, 0.5, 0.9632, 0.5, 0.522, 0.5, 0.522, 0.5, 0.9632, 0.5, 0.522, 0.9741, 0.522, 0.9741, 0.522, 0.5, 0.522, 0.9741, 0.9632, 0.5, 0.9632, 0.5, 0.9632, 0.9741, 0.9632, 0.5, 0.522, 0.9741, 0.522, 0.9741, 0.9632, 0.5, 0.9632, 0.5, 0.522, 0.9741, 0.522, 0.9741, 0.522, 0.5, 0.522, 0.9741, 0.9632, 0.5, 0.9632, 0.5, 0.9632, 0.9741, 0.9632, 0.9741, 0.522, 0.9741, 0.9632, 0.9741, 0.9632, 0.9741, 0.522, 0.375, 0.0, 0.625, 0.0, 0.625, 0.25, 0.375, 0.25, 0.375, 0.25, 0.625, 0.25, 0.625, 0.5, 0.375, 0.5, 0.375, 0.5, 0.625, 0.5, 0.625, 0.75, 0.375, 0.75, 0.375, 0.75, 0.625, 0.75, 0.625, 1.0, 0.375, 1.0, 0.375, 0.25, 0.375, 0.5, 0.375, 0.5, 0.375, 0.25, 0.625, 0.5, 0.875, 0.5, 0.875, 0.75, 0.625, 0.75, 0.375, 0.75, 0.375, 1.0, 0.375, 1.0, 0.375, 0.75, 0.375, 0.0, 0.375, 0.25, 0.375, 0.25, 0.375, 0.0, 0.375, 0.5, 0.375, 0.75, 0.375, 0.75, 0.375, 0.5, 0.375, 0.75, 0.375, 1.0, 0.375, 1.0, 0.375, 0.75, 0.125, 0.5, 0.375, 0.5, 0.375, 0.75, 0.125, 0.75, 0.375, 0.25, 0.375, 0.5, 0.375, 0.5, 0.375, 0.25, 0.375, 0.5, 0.375, 0.75, 0.375, 0.75, 0.375, 0.5, 0.375, 0.0, 0.375, 0.25, 0.375, 0.25, 0.375, 0.0, 0.375, 0.0, 0.625, 0.0, 0.625, 0.25, 0.375, 0.25, 0.375, 0.25, 0.625, 0.25, 0.625, 0.5, 0.375, 0.5, 0.375, 0.5, 0.625, 0.5, 0.625, 0.75, 0.375, 0.75, 0.375, 0.75, 0.625, 0.75, 0.625, 1.0, 0.375, 1.0, 0.375, 0.25, 0.375, 0.5, 0.375, 0.5, 0.375, 0.25, 0.625, 0.5, 0.875, 0.5, 0.875, 0.75, 0.625, 0.75, 0.375, 0.75, 0.375, 1.0, 0.375, 1.0, 0.375, 0.75, 0.375, 0.0, 0.375, 0.25, 0.375, 0.25, 0.375, 0.0, 0.375, 0.5, 0.375, 0.75, 0.375, 0.75, 0.375, 0.5, 0.375, 0.75, 0.375, 1.0, 0.375, 1.0, 0.375, 0.75, 0.125, 0.5, 0.375, 0.5, 0.375, 0.75, 0.125, 0.75, 0.375, 0.25, 0.375, 0.5, 0.375, 0.5, 0.375, 0.25, 0.375, 0.5, 0.375, 0.75, 0.375, 0.75, 0.375, 0.5, 0.375, 0.0, 0.375, 0.25, 0.375, 0.25, 0.375, 0.0, 1.0, 0.2967, 1.0, 0.2967, 1.0, 0.522, 1.0, 0.522, 1.0, 0.2967, 1.0, 0.522, 1.0, 0.522, 1.0, 0.2967, 1.0, 0.522, 1.0, 0.2967, 1.0, 0.2967, 1.0, 0.522, 1.0, 0.2967, 1.0, 0.2967, 1.0, 0.2967, 1.0, 0.2967, 1.0, 0.522, 1.0, 0.522, 1.0, 0.522, 1.0, 0.522, 1.0, 0.2967, 1.0, 0.522, 1.0, 0.522, 1.0, 0.2967, 1.0, 0.2967, 1.0, 0.2967, 1.0, 0.522, 1.0, 0.522, 1.0, 0.2967, 1.0, 0.522, 1.0, 0.522, 1.0, 0.2967, 1.0, 0.522, 1.0, 0.2967, 1.0, 0.2967, 1.0, 0.522, 1.0, 0.2967, 1.0, 0.2967, 1.0, 0.2967, 1.0, 0.2967, 1.0, 0.522, 1.0, 0.522, 1.0, 0.522, 1.0, 0.522, 1.0, 0.2967, 1.0, 0.522, 1.0, 0.522, 1.0, 0.2967, 1.0, 0.2967, 1.0, 0.2967, 1.0, 0.522, 1.0, 0.522, 1.0, 0.2967, 1.0, 0.522, 1.0, 0.522, 1.0, 0.2967, 1.0, 0.522, 1.0, 0.2967, 1.0, 0.2967, 1.0, 0.522, 1.0, 0.2967, 1.0, 0.2967, 1.0, 0.2967, 1.0, 0.2967, 1.0, 0.522, 1.0, 0.522, 1.0, 0.522, 1.0, 0.522, 1.0, 0.2967, 1.0, 0.522, 1.0, 0.522, 1.0, 0.2967, 1.0, 0.2967, 1.0, 0.2967, 1.0, 0.522, 1.0, 0.522, 1.0, 0.2967, 1.0, 0.522, 1.0, 0.522, 1.0, 0.2967, 1.0, 0.522, 1.0, 0.2967, 1.0, 0.2967, 1.0, 0.522, 1.0, 0.2967, 1.0, 0.2967, 1.0, 0.2967, 1.0, 0.2967, 1.0, 0.522, 1.0, 0.522, 1.0, 0.522, 1.0, 0.522, 1.0, 0.2967, 1.0, 0.522, 1.0, 0.522, 1.0, 0.2967, 1.0, 0.2967, 1.0, 0.2967, 1.0, 0.522, 1.0, 0.522, 1.0, 0.2967, 1.0, 0.522, 1.0, 0.522, 1.0, 0.2967, 1.0, 0.522, 1.0, 0.2967, 1.0, 0.2967, 1.0, 0.522, 1.0, 0.2967, 1.0, 0.2967, 1.0, 0.2967, 1.0, 0.2967, 1.0, 0.522, 1.0, 0.522, 1.0, 0.522, 1.0, 0.522, 1.0, 0.2967, 1.0, 0.522, 1.0, 0.522, 1.0, 0.2967, 1.0, 0.2967, 1.0, 0.2967, 1.0, 0.522, 1.0, 0.522, 1.0, 0.2967, 1.0, 0.522, 1.0, 0.522, 1.0, 0.2967, 1.0, 0.522, 1.0, 0.2967, 1.0, 0.2967, 1.0, 0.522, 1.0, 0.2967, 1.0, 0.2967, 1.0, 0.2967, 1.0, 0.2967, 1.0, 0.522, 1.0, 0.522, 1.0, 0.522, 1.0, 0.522, 1.0, 0.2967, 1.0, 0.522, 1.0, 0.522, 1.0, 0.2967, 1.0, 0.2967, 1.0, 0.2967, 1.0, 0.522, 1.0, 0.522, 1.0, 0.2967, 1.0, 0.522, 1.0, 0.522, 1.0, 0.2967, 1.0, 0.522, 1.0, 0.2967, 1.0, 0.2967, 1.0, 0.522, 1.0, 0.2967, 1.0, 0.2967, 1.0, 0.2967, 1.0, 0.2967, 1.0, 0.522, 1.0, 0.522, 1.0, 0.522, 1.0, 0.522, 1.0, 0.2967, 1.0, 0.522, 1.0, 0.522, 1.0, 0.2967, 1.0, 0.2967, 1.0, 0.2967, 1.0, 0.522, 1.0, 0.522, 1.0, 0.2967, 1.0, 0.522, 1.0, 0.522, 1.0, 0.2967, 1.0, 0.522, 1.0, 0.2967, 1.0, 0.2967, 1.0, 0.522, 1.0, 0.2967, 1.0, 0.2967, 1.0, 0.2967, 1.0, 0.2967, 1.0, 0.522, 1.0, 0.522, 1.0, 0.522, 1.0, 0.522, 1.0, 0.2967, 1.0, 0.522, 1.0, 0.522, 1.0, 0.2967, 1.0, 0.2967, 1.0, 0.2967, 1.0, 0.522, 1.0, 0.522, 1.0, 0.2967, 1.0, 0.522, 1.0, 0.522, 1.0, 0.2967, 1.0, 0.522, 1.0, 0.2967, 1.0, 0.2967, 1.0, 0.522, 1.0, 0.2967, 1.0, 0.2967, 1.0, 0.2967, 1.0, 0.2967, 1.0, 0.522, 1.0, 0.522, 1.0, 0.522, 1.0, 0.522, 1.0, 0.2967, 1.0, 0.522, 1.0, 0.522, 1.0, 0.2967, 1.0, 0.2967, 1.0, 0.2967, 1.0, 0.522, 1.0, 0.522, 1.0, 0.2967, 1.0, 0.522, 1.0, 0.522, 1.0, 0.2967, 1.0, 0.522, 1.0, 0.2967, 1.0, 0.2967, 1.0, 0.522, 1.0, 0.2967, 1.0, 0.2967, 1.0, 0.2967, 1.0, 0.2967, 1.0, 0.522, 1.0, 0.522, 1.0, 0.522, 1.0, 0.522, 1.0, 0.2967, 1.0, 0.522, 1.0, 0.522, 1.0, 0.2967, 1.0, 0.2967, 1.0, 0.2967, 1.0, 0.522, 1.0, 0.522, 1.0, 0.2967, 1.0, 0.522, 1.0, 0.522, 1.0, 0.2967, 1.0, 0.522, 1.0, 0.2967, 1.0, 0.2967, 1.0, 0.522, 1.0, 0.2967, 1.0, 0.2967, 1.0, 0.2967, 1.0, 0.2967, 1.0, 0.522, 1.0, 0.522, 1.0, 0.522, 1.0, 0.522, 1.0, 0.2967, 1.0, 0.522, 1.0, 0.522, 1.0, 0.2967, 1.0, 0.2967, 1.0, 0.2967, 1.0, 0.522, 1.0, 0.522, 1.0, 0.2967, 1.0, 0.522, 1.0, 0.522, 1.0, 0.2967, 1.0, 0.522, 1.0, 0.2967, 1.0, 0.2967, 1.0, 0.522, 1.0, 0.2967, 1.0, 0.2967, 1.0, 0.2967, 1.0, 0.2967, 1.0, 0.522, 1.0, 0.522, 1.0, 0.522, 1.0, 0.522, 1.0, 0.2967, 1.0, 0.522, 1.0, 0.522, 1.0, 0.2967, 1.0, 0.2967, 1.0, 0.522, 1.0, 0.522, 1.0, 0.2967, 1.0, 0.2967, 1.0, 0.522, 1.0, 0.522, 1.0, 0.2967, 1.0, 0.522, 1.0, 0.522, 1.0, 0.522, 1.0, 0.522, 1.0, 0.2967, 1.0, 0.2967, 1.0, 0.2967, 1.0, 0.2967, 1.0, 0.522, 1.0, 0.2967, 1.0, 0.2967, 1.0, 0.522, 1.0, 0.522, 1.0, 0.522, 1.0, 0.522, 1.0, 0.522, 1.0, 0.522, 1.0, 0.2967, 1.0, 0.2967, 1.0, 0.522, 1.0, 0.2967, 1.0, 0.2967, 1.0, 0.2967, 1.0, 0.2967, 1.0, 0.2967, 1.0, 0.522, 1.0, 0.522, 1.0, 0.2967, 1.0, 0.522, 1.0, 0.522, 1.0, 0.522, 1.0, 0.522, 1.0, 0.2967, 1.0, 0.2967, 1.0, 0.2967, 1.0, 0.2967, 1.0, 0.522, 1.0, 0.2967, 1.0, 0.2967, 1.0, 0.522, 1.0, 0.2967, 1.0, 0.522, 1.0, 0.522, 1.0, 0.2967, 1.0, 0.2967, 1.0, 0.2967, 1.0, 0.522, 1.0, 0.522, 1.0, 0.2967, 1.0, 0.522, 1.0, 0.522, 1.0, 0.2967, 1.0, 0.2967, 1.0, 0.522, 1.0, 0.522, 1.0, 0.2967, 1.0, 0.522, 1.0, 0.522, 1.0, 0.522, 1.0, 0.522, 1.0, 0.2967, 1.0, 0.2967, 1.0, 0.2967, 1.0, 0.2967, 1.0, 0.522, 1.0, 0.2967, 1.0, 0.2967, 1.0, 0.522, 1.0, 0.522, 1.0, 0.522, 1.0, 0.522, 1.0, 0.522, 1.0, 0.522, 1.0, 0.2967, 1.0, 0.2967, 1.0, 0.522, 1.0, 0.2967, 1.0, 0.2967, 1.0, 0.2967, 1.0, 0.2967, 1.0, 0.2967, 1.0, 0.522, 1.0, 0.522, 1.0, 0.2967, 1.0, 0.522, 1.0, 0.522, 1.0, 0.522, 1.0, 0.522, 1.0, 0.2967, 1.0, 0.2967, 1.0, 0.2967, 1.0, 0.2967, 1.0, 0.522, 1.0, 0.2967, 1.0, 0.2967, 1.0, 0.522, 1.0, 0.2967, 1.0, 0.522, 1.0, 0.522, 1.0, 0.2967, 1.0, 0.2967, 1.0, 0.2967, 1.0, 0.522, 1.0, 0.522, 1.0, 0.2967, 1.0, 0.522, 1.0, 0.522, 1.0, 0.2967, 1.0, 0.2967, 1.0, 0.522, 1.0, 0.522, 1.0, 0.2967, 1.0, 0.522, 1.0, 0.522, 1.0, 0.522, 1.0, 0.522, 1.0, 0.2967, 1.0, 0.2967, 1.0, 0.2967, 1.0, 0.2967, 1.0, 0.522, 1.0, 0.2967, 1.0, 0.2967, 1.0, 0.522, 1.0, 0.522, 1.0, 0.522, 1.0, 0.522, 1.0, 0.522, 1.0, 0.522, 1.0, 0.2967, 1.0, 0.2967, 1.0, 0.522, 1.0, 0.2967, 1.0, 0.2967, 1.0, 0.2967, 1.0, 0.2967, 1.0, 0.2967, 1.0, 0.2967, 1.0, 0.522, 1.0, 0.522, 1.0, 0.2967, 1.0, 0.522, 1.0, 0.522, 1.0, 0.2967, 1.0, 0.522, 1.0, 0.2967, 1.0, 0.2967, 1.0, 0.522, 1.0, 0.2967, 1.0, 0.2967, 1.0, 0.2967, 1.0, 0.2967, 1.0, 0.522, 1.0, 0.522, 1.0, 0.522, 1.0, 0.522, 1.0, 0.2967, 1.0, 0.522, 1.0, 0.522, 1.0, 0.2967, 1.0, 0.2967, 1.0, 0.2967, 1.0, 0.522, 1.0, 0.522, 1.0, 0.2967, 1.0, 0.522, 1.0, 0.522, 1.0, 0.2967, 1.0, 0.522, 1.0, 0.2967, 1.0, 0.2967, 1.0, 0.522, 1.0, 0.2967, 1.0, 0.2967, 1.0, 0.2967, 1.0, 0.2967, 1.0, 0.522, 1.0, 0.522, 1.0, 0.522, 1.0, 0.522, 1.0, 0.2967, 1.0, 0.522, 1.0, 0.522, 1.0, 0.2967, 1.0, 0.2967, 1.0, 0.2967, 1.0, 0.522, 1.0, 0.522, 1.0, 0.2967, 1.0, 0.522, 1.0, 0.522, 1.0, 0.2967, 1.0, 0.522, 1.0, 0.2967, 1.0, 0.2967, 1.0, 0.522, 1.0, 0.2967, 1.0, 0.2967, 1.0, 0.2967, 1.0, 0.2967, 1.0, 0.522, 1.0, 0.522, 1.0, 0.522, 1.0, 0.522, 1.0, 0.2967, 1.0, 0.522, 1.0, 0.522, 1.0, 0.2967, 1.0, 0.2967, 1.0, 0.2967, 1.0, 0.522, 1.0, 0.522, 1.0, 0.2967, 1.0, 0.522, 1.0, 0.522, 1.0, 0.2967, 1.0, 0.522, 1.0, 0.2967, 1.0, 0.2967, 1.0, 0.522, 1.0, 0.2967, 1.0, 0.2967, 1.0, 0.2967, 1.0, 0.2967, 1.0, 0.522, 1.0, 0.522, 1.0, 0.522, 1.0, 0.522, 1.0, 0.2967, 1.0, 0.522, 1.0, 0.522, 1.0, 0.2967, 1.0, 0.2967, 1.0, 0.2967, 1.0, 0.522, 1.0, 0.522, 1.0, 0.2967, 1.0, 0.522, 1.0, 0.522, 1.0, 0.2967, 1.0, 0.522, 1.0, 0.2967, 1.0, 0.2967, 1.0, 0.522, 1.0, 0.2967, 1.0, 0.2967, 1.0, 0.2967, 1.0, 0.2967, 1.0, 0.522, 1.0, 0.522, 1.0, 0.522, 1.0, 0.522, 1.0, 0.2967, 1.0, 0.522, 1.0, 0.522, 1.0, 0.2967, 1.0, 0.2967, 1.0, 0.2967, 1.0, 0.522, 1.0, 0.522, 1.0, 0.2967, 1.0, 0.522, 1.0, 0.522, 1.0, 0.2967, 1.0, 0.522, 1.0, 0.2967, 1.0, 0.2967, 1.0, 0.522, 1.0, 0.2967, 1.0, 0.2967, 1.0, 0.2967, 1.0, 0.2967, 1.0, 0.522, 1.0, 0.522, 1.0, 0.522, 1.0, 0.522, 1.0, 0.2967, 1.0, 0.522, 1.0, 0.522, 1.0, 0.2967, 1.0, 0.2967, 1.0, 0.2967, 1.0, 0.522, 1.0, 0.522, 1.0, 0.2967, 1.0, 0.522, 1.0, 0.522, 1.0, 0.2967, 1.0, 0.522, 1.0, 0.2967, 1.0, 0.2967, 1.0, 0.522, 1.0, 0.2967, 1.0, 0.2967, 1.0, 0.2967, 1.0, 0.2967, 1.0, 0.522, 1.0, 0.522, 1.0, 0.522, 1.0, 0.522, 1.0, 0.2967, 1.0, 0.522, 1.0, 0.522, 1.0, 0.2967, 1.0, 0.2967, 1.0, 0.2967, 1.0, 0.522, 1.0, 0.522, 1.0, 0.2967, 1.0, 0.522, 1.0, 0.522, 1.0, 0.2967, 1.0, 0.522, 1.0, 0.2967, 1.0, 0.2967, 1.0, 0.522, 1.0, 0.2967, 1.0, 0.2967, 1.0, 0.2967, 1.0, 0.2967, 1.0, 0.522, 1.0, 0.522, 1.0, 0.522, 1.0, 0.522, 1.0, 0.2967, 1.0, 0.522, 1.0, 0.522, 1.0, 0.2967, 1.0, 0.2967, 1.0, 0.2967, 1.0, 0.522, 1.0, 0.522, 1.0, 0.2967, 1.0, 0.522, 1.0, 0.522, 1.0, 0.2967, 1.0, 0.522, 1.0, 0.2967, 1.0, 0.2967, 1.0, 0.522, 1.0, 0.2967, 1.0, 0.2967, 1.0, 0.2967, 1.0, 0.2967, 1.0, 0.522, 1.0, 0.522, 1.0, 0.522, 1.0, 0.522, 1.0, 0.2967, 1.0, 0.522, 1.0, 0.522, 1.0, 0.2967, 1.0, 0.2967, 1.0, 0.2967, 1.0, 0.522, 1.0, 0.522, 1.0, 0.2967, 1.0, 0.522, 1.0, 0.522, 1.0, 0.2967, 1.0, 0.522, 1.0, 0.2967, 1.0, 0.2967, 1.0, 0.522, 1.0, 0.2967, 1.0, 0.2967, 1.0, 0.2967, 1.0, 0.2967, 1.0, 0.522, 1.0, 0.522, 1.0, 0.522, 1.0, 0.522, 1.0, 0.2967, 1.0, 0.522, 1.0, 0.522, 1.0, 0.2967, 1.0, 0.2967, 1.0, 0.2967, 1.0, 0.522, 1.0, 0.522, 1.0, 0.2967, 1.0, 0.522, 1.0, 0.522, 1.0, 0.2967, 1.0, 0.522, 1.0, 0.2967, 1.0, 0.2967, 1.0, 0.522, 1.0, 0.2967, 1.0, 0.2967, 1.0, 0.2967, 1.0, 0.2967, 1.0, 0.522, 1.0, 0.522, 1.0, 0.522, 1.0, 0.522, 1.0, 0.2967, 1.0, 0.522, 1.0, 0.522, 1.0, 0.2967, 1.0, 0.2967, 1.0, 0.2967, 1.0, 0.522, 1.0, 0.522, 1.0, 0.2967, 1.0, 0.522, 1.0, 0.522, 1.0, 0.2967, 1.0, 0.522, 1.0, 0.2967, 1.0, 0.2967, 1.0, 0.522, 1.0, 0.2967, 1.0, 0.2967, 1.0, 0.2967, 1.0, 0.2967, 1.0, 0.522, 1.0, 0.522, 1.0, 0.522, 1.0, 0.522, 1.0, 0.2967, 1.0, 0.522, 1.0, 0.522, 1.0, 0.2967, 1.0, 0.2967, 1.0, 0.2967, 1.0, 0.522, 1.0, 0.522, 1.0, 0.2967, 1.0, 0.522, 1.0, 0.522, 1.0, 0.2967, 1.0, 0.522, 1.0, 0.2967, 1.0, 0.2967, 1.0, 0.522, 1.0, 0.2967, 1.0, 0.2967, 1.0, 0.2967, 1.0, 0.2967, 1.0, 0.522, 1.0, 0.522, 1.0, 0.522, 1.0, 0.522, 1.0, 0.2967, 1.0, 0.522, 1.0, 0.522, 1.0, 0.2967, 1.0, 0.2967, 1.0, 0.2967, 1.0, 0.522, 1.0, 0.522, 1.0, 0.2967, 1.0, 0.522, 1.0, 0.522, 1.0, 0.2967, 1.0, 0.522, 1.0, 0.2967, 1.0, 0.2967, 1.0, 0.522, 1.0, 0.2967, 1.0, 0.2967, 1.0, 0.2967, 1.0, 0.2967, 1.0, 0.522, 1.0, 0.522, 1.0, 0.522, 1.0, 0.522, 1.0, 0.2967, 1.0, 0.522, 1.0, 0.522, 1.0, 0.2967, 1.0, 0.2967, 1.0, 0.2967, 1.0, 0.522, 1.0, 0.522, 1.0, 0.2967, 1.0, 0.522, 1.0, 0.522, 1.0, 0.2967, 1.0, 0.522, 1.0, 0.2967, 1.0, 0.2967, 1.0, 0.522, 1.0, 0.2967, 1.0, 0.2967, 1.0, 0.2967, 1.0, 0.2967, 1.0, 0.522, 1.0, 0.522, 1.0, 0.522, 1.0, 0.522, 1.0, 0.2967, 1.0, 0.522, 1.0, 0.522, 1.0, 0.2967, 1.0, 0.2967, 1.0, 0.2967, 1.0, 0.522, 1.0, 0.522, 1.0, 0.2967, 1.0, 0.522, 1.0, 0.522, 1.0, 0.2967, 1.0, 0.522, 1.0, 0.2967, 1.0, 0.2967, 1.0, 0.522, 1.0, 0.2967, 1.0, 0.2967, 1.0, 0.2967, 1.0, 0.2967, 1.0, 0.522, 1.0, 0.522, 1.0, 0.522, 1.0, 0.522, 1.0, 0.2967, 1.0, 0.522, 1.0, 0.522, 1.0, 0.2967, 1.0, 0.2967, 1.0, 0.2967, 1.0, 0.522, 1.0, 0.522, 1.0, 0.2967, 1.0, 0.522, 1.0, 0.522, 1.0, 0.2967, 1.0, 0.522, 1.0, 0.2967, 1.0, 0.2967, 1.0, 0.522, 1.0, 0.2967, 1.0, 0.2967, 1.0, 0.2967, 1.0, 0.2967, 1.0, 0.522, 1.0, 0.522, 1.0, 0.522, 1.0, 0.522, 1.0, 0.2967, 1.0, 0.522, 1.0, 0.522, 1.0, 0.2967, 1.0, 0.2967, 1.0, 0.2967, 1.0, 0.522, 1.0, 0.522, 1.0, 0.2967, 1.0, 0.522, 1.0, 0.522, 1.0, 0.2967, 1.0, 0.522, 1.0, 0.2967, 1.0, 0.2967, 1.0, 0.522, 1.0, 0.2967, 1.0, 0.2967, 1.0, 0.2967, 1.0, 0.2967, 1.0, 0.522, 1.0, 0.522, 1.0, 0.522, 1.0, 0.522, 1.0, 0.2967, 1.0, 0.522, 1.0, 0.522, 1.0, 0.2967, 1.0, 0.2967, 1.0, 0.2967, 1.0, 0.522, 1.0, 0.522, 1.0, 0.2967, 1.0, 0.522, 1.0, 0.522, 1.0, 0.2967, 1.0, 0.522, 1.0, 0.2967, 1.0, 0.2967, 1.0, 0.522, 1.0, 0.2967, 1.0, 0.2967, 1.0, 0.2967, 1.0, 0.2967, 1.0, 0.522, 1.0, 0.522, 1.0, 0.522, 1.0, 0.522, 1.0, 0.2967, 1.0, 0.522, 1.0, 0.522, 1.0, 0.2967, 1.0, 0.2967, 1.0, 0.2967, 1.0, 0.522, 1.0, 0.522, 1.0, 0.2967, 1.0, 0.522, 1.0, 0.522, 1.0, 0.2967, 1.0, 0.522, 1.0, 0.2967, 1.0, 0.2967, 1.0, 0.522, 1.0, 0.2967, 1.0, 0.2967, 1.0, 0.2967, 1.0, 0.2967, 1.0, 0.522, 1.0, 0.522, 1.0, 0.522, 1.0, 0.522, 1.0, 0.2967, 1.0, 0.522, 1.0, 0.522, 1.0, 0.2967, 1.0, 0.2967, 1.0, 0.2967, 1.0, 0.522, 1.0, 0.522, 1.0, 0.2967, 1.0, 0.522, 1.0, 0.522, 1.0, 0.2967, 1.0, 0.522, 1.0, 0.2967, 1.0, 0.2967, 1.0, 0.522, 1.0, 0.2967, 1.0, 0.2967, 1.0, 0.2967, 1.0, 0.2967, 1.0, 0.522, 1.0, 0.522, 1.0, 0.522, 1.0, 0.522, 1.0, 0.2967, 1.0, 0.522, 1.0, 0.522, 1.0, 0.2967, 1.0, 0.2967, 1.0, 0.2967, 1.0, 0.522, 1.0, 0.522, 1.0, 0.2967, 1.0, 0.522, 1.0, 0.522, 1.0, 0.2967, 1.0, 0.522, 1.0, 0.2967, 1.0, 0.2967, 1.0, 0.522, 1.0, 0.2967, 1.0, 0.2967, 1.0, 0.2967, 1.0, 0.2967, 1.0, 0.522, 1.0, 0.522, 1.0, 0.522, 1.0, 0.522, 1.0, 0.2967, 1.0, 0.522, 1.0, 0.522, 1.0, 0.2967, 1.0, 0.2967, 1.0, 0.2967, 1.0, 0.522, 1.0, 0.522, 1.0, 0.2967, 1.0, 0.522, 1.0, 0.522, 1.0, 0.2967, 1.0, 0.522, 1.0, 0.2967, 1.0, 0.2967, 1.0, 0.522, 1.0, 0.2967, 1.0, 0.2967, 1.0, 0.2967, 1.0, 0.2967, 1.0, 0.522, 1.0, 0.522, 1.0, 0.522, 1.0, 0.522, 1.0, 0.2967, 1.0, 0.522, 1.0, 0.522, 1.0, 0.2967, 1.0, 0.2967, 1.0, 0.2967, 1.0, 0.522, 1.0, 0.522, 1.0, 0.2967, 1.0, 0.522, 1.0, 0.522, 1.0, 0.2967, 1.0, 0.522, 1.0, 0.2967, 1.0, 0.2967, 1.0, 0.522, 1.0, 0.2967, 1.0, 0.2967, 1.0, 0.2967, 1.0, 0.2967, 1.0, 0.522, 1.0, 0.522, 1.0, 0.522, 1.0, 0.522, 1.0, 0.2967, 1.0, 0.522, 1.0, 0.522, 1.0, 0.2967, 1.0, 0.2967, 1.0, 0.2967, 1.0, 0.522, 1.0, 0.522, 1.0, 0.2967, 1.0, 0.522, 1.0, 0.522, 1.0, 0.2967, 1.0, 0.522, 1.0, 0.2967, 1.0, 0.2967, 1.0, 0.522, 1.0, 0.2967, 1.0, 0.2967, 1.0, 0.2967, 1.0, 0.2967, 1.0, 0.522, 1.0, 0.522, 1.0, 0.522, 1.0, 0.522, 1.0, 0.2967, 1.0, 0.522, 1.0, 0.522, 1.0, 0.2967, 1.0, 0.2967, 1.0, 0.2967, 1.0, 0.522, 1.0, 0.522, 1.0, 0.2967, 1.0, 0.522, 1.0, 0.522, 1.0, 0.2967, 1.0, 0.522, 1.0, 0.2967, 1.0, 0.2967, 1.0, 0.522, 1.0, 0.2967, 1.0, 0.2967, 1.0, 0.2967, 1.0, 0.2967, 1.0, 0.522, 1.0, 0.522, 1.0, 0.522, 1.0, 0.522, 1.0, 0.2967, 1.0, 0.522, 1.0, 0.522, 1.0, 0.2967, 1.0, 0.2967, 1.0, 0.2967, 1.0, 0.522, 1.0, 0.522, 1.0, 0.2967, 1.0, 0.522, 1.0, 0.522, 1.0, 0.2967, 1.0, 0.522, 1.0, 0.2967, 1.0, 0.2967, 1.0, 0.522, 1.0, 0.2967, 1.0, 0.2967, 1.0, 0.2967, 1.0, 0.2967, 1.0, 0.522, 1.0, 0.522, 1.0, 0.522, 1.0, 0.522, 1.0, 0.2967, 1.0, 0.522, 1.0, 0.522, 1.0, 0.2967, 1.0, 0.2967, 1.0, 0.2967, 1.0, 0.522, 1.0, 0.522, 1.0, 0.2967, 1.0, 0.522, 1.0, 0.522, 1.0, 0.2967, 1.0, 0.522, 1.0, 0.2967, 1.0, 0.2967, 1.0, 0.522, 1.0, 0.2967, 1.0, 0.2967, 1.0, 0.2967, 1.0, 0.2967, 1.0, 0.522, 1.0, 0.522, 1.0, 0.522, 1.0, 0.522, 1.0, 0.2967, 1.0, 0.522, 1.0, 0.522, 1.0, 0.2967, 1.0, 0.2967, 1.0, 0.2967, 1.0, 0.522, 1.0, 0.522, 1.0, 0.2967, 1.0, 0.522, 1.0, 0.522, 1.0, 0.2967, 1.0, 0.522, 1.0, 0.2967, 1.0, 0.2967, 1.0, 0.522, 1.0, 0.2967, 1.0, 0.2967, 1.0, 0.2967, 1.0, 0.2967, 1.0, 0.522, 1.0, 0.522, 1.0, 0.522, 1.0, 0.522, 1.0, 0.2967, 1.0, 0.522, 1.0, 0.522, 1.0, 0.2967, 1.0, 0.2967, 1.0, 0.2967, 1.0, 0.522, 1.0, 0.522, 1.0, 0.2967, 1.0, 0.522, 1.0, 0.522, 1.0, 0.2967, 1.0, 0.522, 1.0, 0.2967, 1.0, 0.2967, 1.0, 0.522, 1.0, 0.2967, 1.0, 0.2967, 1.0, 0.2967, 1.0, 0.2967, 1.0, 0.522, 1.0, 0.522, 1.0, 0.522, 1.0, 0.522, 1.0, 0.2967, 1.0, 0.522, 1.0, 0.522, 1.0, 0.2967, 1.0, 0.2967, 1.0, 0.2967, 1.0, 0.522, 1.0, 0.522, 1.0, 0.2967, 1.0, 0.522, 1.0, 0.522, 1.0, 0.2967, 1.0, 0.522, 1.0, 0.2967, 1.0, 0.2967, 1.0, 0.522, 1.0, 0.2967, 1.0, 0.2967, 1.0, 0.2967, 1.0, 0.2967, 1.0, 0.522, 1.0, 0.522, 1.0, 0.522, 1.0, 0.522, 1.0, 0.2967, 1.0, 0.522, 1.0, 0.522, 1.0, 0.2967, 1.0, 0.2967, 1.0, 0.2967, 1.0, 0.522, 1.0, 0.522, 1.0, 0.2967, 1.0, 0.522, 1.0, 0.522, 1.0, 0.2967, 1.0, 0.522, 1.0, 0.2967, 1.0, 0.2967, 1.0, 0.522, 1.0, 0.2967, 1.0, 0.2967, 1.0, 0.2967, 1.0, 0.2967, 1.0, 0.522, 1.0, 0.522, 1.0, 0.522, 1.0, 0.522, 1.0, 0.2967, 1.0, 0.522, 1.0, 0.522, 1.0, 0.2967])
me_plane.use_remesh_fix_poles = True
me_plane.use_remesh_preserve_attributes = False
me_plane.update()

# ---- objects
ob_plane = bpy.data.objects.new('Plane', me_plane)

# ---- transforms, parenting, visibility, modifiers, constraints
ob_plane.location = (0.0, 0.0, 0.0)
ob_plane.scale = (48.26, 30.04, 30.04)

# ---- collection membership
col_collection.objects.link(ob_plane)

# ---- scene / render settings (as saved in the file)
scene.frame_start = 1; scene.frame_end = 250; scene.frame_set(1)
scene.render.engine = 'BLENDER_EEVEE_NEXT'
scene.cycles.sampling_pattern = 'TABULATED_SOBOL'
scene.cycles.use_light_tree = False
scene.view_settings.view_transform = 'Filmic'
bpy.context.view_layer.update()

# ---- added for rendering (the .blend has no active camera and no usable light): camera, sun
cam_auto = bpy.data.cameras.new('AutoCamera')
cam_auto.lens = 50.0
cam_auto.sensor_width = 36.0
cam_auto.clip_end = 3753.61
ob_auto_camera = bpy.data.objects.new('AutoCamera', cam_auto)
scene.collection.objects.link(ob_auto_camera)
ob_auto_camera.location = (214.877, -198.061, 219.362)
ob_auto_camera.rotation_euler = (1.09748, -7.21219e-08, 0.694738)
scene.camera = ob_auto_camera
light_auto_sun = bpy.data.lights.new('AutoSun', 'SUN')
light_auto_sun.energy = 3.0
light_auto_sun.angle = 0.0523599
ob_auto_sun = bpy.data.objects.new('AutoSun', light_auto_sun)
scene.collection.objects.link(ob_auto_sun)
ob_auto_sun.rotation_euler = (0.872665, 0.174533, 0.523599)
bpy.context.view_layer.update()
